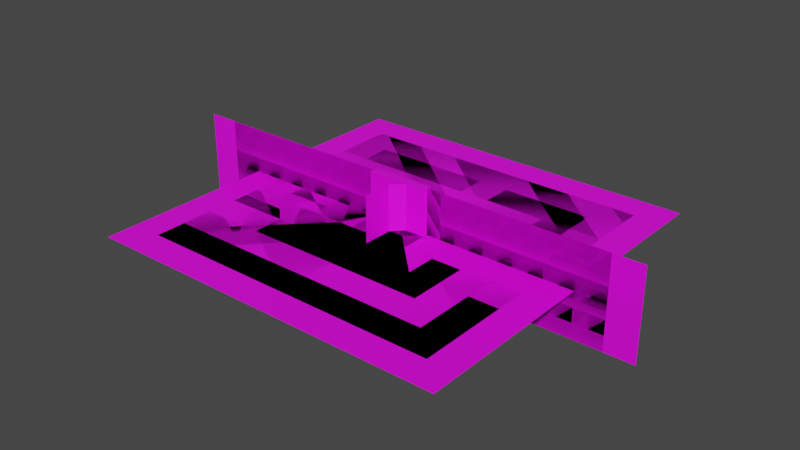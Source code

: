 # Source: MainMap.blend  (saved by Blender 3.6.13; exported with 4.5.12 LTS)
import bpy
from mathutils import Matrix  # noqa: F401  (used for matrix-valued properties, if any)

bpy.ops.wm.read_factory_settings(use_empty=True)
scene = bpy.context.scene
scene.name = 'Scene'

# ---- collections
col_collection = bpy.data.collections.new('Collection'); scene.collection.children.link(col_collection)
col_ceil = bpy.data.collections.new('Ceil'); col_collection.children.link(col_ceil)
col_floor = bpy.data.collections.new('Floor'); col_collection.children.link(col_floor)
col_wall1 = bpy.data.collections.new('Wall1'); col_collection.children.link(col_wall1)

# ---- images (referenced by path relative to the original .blend; pixels are not part of the script)
import os
ASSET_DIR = os.environ.get("B2B_ASSET_DIR", "")  # directory of the original .blend (textures are referenced by path, not embedded)
HERE = os.path.dirname(os.path.abspath(__file__))  # packed textures are extracted next to this script under _unpacked/

def load_image(name, relpath, width, height, colorspace="sRGB"):
    """Load a texture the original file referenced (path relative to the .blend, or extracted next to this script)."""
    p = next((c for c in (os.path.join(HERE, relpath), os.path.join(ASSET_DIR, relpath)) if relpath and os.path.exists(c)), "")
    if p:
        img = bpy.data.images.load(p, check_existing=True)
        img.name = name
    else:  # same state as the original file: an image datablock whose file is absent (Cycles renders it pink)
        img = bpy.data.images.new(name, width, height)
        img.source = "FILE"
        img.filepath = "//" + (relpath or name)
    img.colorspace_settings.name = colorspace
    return img
img_mainmap_dds = load_image('MainMap.dds', 'MainMap.dds', 1024, 1024, 'sRGB')
img_door_png = load_image('Door.png', 'Door.png', 1024, 1024, 'sRGB')

# ---- materials (node trees are filled in below, after node groups)
mat_map = bpy.data.materials.new('Map')
mat_map.alpha_threshold = 0.0
mat_map.use_transparent_shadow = False
mat_map.roughness = 0.5
mat_map.line_color = (0.0, 0.0, 0.0, 1.0)
mat_door = bpy.data.materials.new('Door')
mat_door.use_transparent_shadow = False

# ---- material node trees
mat_map.use_nodes = True; mat_map.node_tree.nodes.clear()
_N = mat_map.node_tree.nodes; _L = mat_map.node_tree.links
n0 = _N.new('ShaderNodeOutputMaterial'); n0.name = 'Material Output'; n0.location = (300, 300)
n1 = _N.new('ShaderNodeBsdfPrincipled'); n1.name = 'Principled BSDF'; n1.location = (10, 300)
n1.distribution = 'GGX'
n1.subsurface_method = 'RANDOM_WALK_SKIN'
n1.inputs[3].default_value = 1.45
n1.inputs[27].default_value = (0.0, 0.0, 0.0, 1.0)
n1.inputs[28].default_value = 1.0
n2 = _N.new('ShaderNodeTexImage'); n2.name = 'Image Texture'; n2.location = (-280, 280)
n2.image = img_mainmap_dds
_L.new(n1.outputs[0], n0.inputs[0])
_L.new(n2.outputs[0], n1.inputs[0])
n0.is_active_output = True
mat_door.use_nodes = True; mat_door.node_tree.nodes.clear()
_N = mat_door.node_tree.nodes; _L = mat_door.node_tree.links
n0 = _N.new('ShaderNodeBsdfPrincipled'); n0.name = 'Principled BSDF'; n0.location = (10, 300)
n0.distribution = 'GGX'
n0.subsurface_method = 'RANDOM_WALK_SKIN'
n0.inputs[3].default_value = 1.45
n0.inputs[27].default_value = (0.0, 0.0, 0.0, 1.0)
n0.inputs[28].default_value = 1.0
n1 = _N.new('ShaderNodeOutputMaterial'); n1.name = 'Material Output'; n1.location = (300, 300)
n2 = _N.new('ShaderNodeTexImage'); n2.name = 'Image Texture'; n2.location = (-280, 280)
n2.image = img_door_png
_L.new(n0.outputs[0], n1.inputs[0])
_L.new(n2.outputs[0], n0.inputs[0])
n1.is_active_output = True

# ---- world
world_world = bpy.data.worlds.new('World'); scene.world = world_world
world_world.use_nodes = True; world_world.node_tree.nodes.clear()
_N = world_world.node_tree.nodes; _L = world_world.node_tree.links
n0 = _N.new('ShaderNodeOutputWorld'); n0.name = 'World Output'; n0.location = (300, 300)
n1 = _N.new('ShaderNodeBackground'); n1.name = 'Background'; n1.location = (10, 300)
n1.inputs[0].default_value = (0.05088, 0.05088, 0.05088, 1.0)
_L.new(n1.outputs[0], n0.inputs[0])
n0.is_active_output = True
world_world.color = (0.05088, 0.05088, 0.05088)
world_world.use_sun_shadow = False
world_world.sun_shadow_jitter_overblur = 0.0

# ---- meshes
me_plane = bpy.data.meshes.new('Plane')
me_plane.from_pydata([(-2.0, -0.3, -3.0), (2.0, -0.3, -3.0), (-2.0, -0.3, 3.0), (2.0, -0.3, 3.0), (-2.0, -0.3, -1.0), (-2.0, -0.3, 1.0), (2.0, -0.3, -1.0), (2.0, -0.3, 1.0), (1.0, -0.136, -3.0), (1.0, -0.3, 3.0), (1.0, -0.136, -1.0), (1.0, -0.3, 1.0), (-1.0, -0.136, -3.0), (-2.0, 0.3, -3.0), (2.0, 0.3, -3.0), (-1.0, -0.3, 3.0), (1.493, -0.3, -3.0), (1.0, -0.3, -0.2203), (1.493, -0.3, -1.0), (-1.0, -0.136, -1.0), (-1.0, -0.3, 1.0), (0.7305, -0.136, -0.5709), (-2.0, 0.3, 3.0), (2.0, 0.3, 3.0), (-1.493, -0.3, -3.0), (-1.0, -0.3, -0.2203), (-1.493, -0.3, -1.0), (-0.7305, -0.136, -0.5709), (-2.0, 0.3, -1.0), (-2.0, 0.3, 1.0), (2.0, 0.3, -1.0), (2.0, 0.3, 1.0), (1.0, 0.136, -3.0), (1.0, 0.3, 3.0), (1.0, 0.136, -1.0), (1.0, 0.3, 1.0), (-1.0, 0.136, -3.0), (-1.0, 0.3, 3.0), (1.493, 0.3, -3.0), (1.0, 0.3, -0.2203), (1.493, 0.3, -1.0), (-1.0, 0.136, -1.0), (-1.0, 0.3, 1.0), (0.7305, 0.136, -0.5709), (0.0, -0.3, 3.0), (0.0, -0.136, -1.0), (0.0, -0.3, 1.0), (-1.493, 0.3, -3.0), (0.0, -0.3, -0.2203), (0.0, -0.136, -0.5709), (-1.0, 0.3, -0.2203), (-1.493, 0.3, -1.0), (-0.7305, 0.136, -0.5709), (0.0, 0.3, 3.0), (0.0, 0.136, -1.0), (0.0, 0.3, 1.0), (0.0, 0.3, -0.2203), (-2.0, 0.0, -3.0), (-1.0, -0.3, 1.937e-07), (1.0, -0.3, 1.937e-07), (0.0, 0.136, -0.5709), (0.0, -0.3, 1.788e-07), (-2.0, -0.3, 5.96e-08), (2.0, -0.3, 5.96e-08), (-1.0, 0.3, 1.937e-07), (1.0, 0.3, 1.937e-07), (0.0, 0.3, 1.788e-07), (-2.0, 0.3, 5.96e-08), (2.0, 0.3, 5.96e-08)], [(0, 57), (13, 57)], [(68, 30, 40, 39, 65), (8, 16, 18, 10), (26, 4, 0, 24), (49, 27, 19, 45), (11, 7, 3, 9), (10, 45, 54, 34), (12, 19, 26, 24), (48, 61, 58, 25), (20, 15, 2, 5), (9, 33, 53, 44), (48, 25, 27, 49), (11, 9, 44, 46), (17, 21, 10, 18), (20, 5, 62, 58), (18, 16, 1, 6), (25, 26, 19, 27), (16, 8, 12, 24), (32, 34, 40, 38), (55, 42, 37, 53), (56, 60, 52, 50), (39, 43, 60, 56), (7, 31, 23, 3), (15, 44, 53, 37), (31, 68, 65, 35), (43, 34, 54, 60), (65, 39, 56, 66), (42, 29, 22, 37), (3, 23, 33, 9), (7, 63, 68, 31), (7, 11, 59, 63), (17, 48, 49, 21), (42, 64, 67, 29), (46, 44, 15, 20), (0, 24, 12, 36, 47, 13), (21, 49, 45, 10), (39, 40, 34, 43), (60, 54, 41, 52), (45, 19, 41, 54), (11, 46, 61, 59), (8, 10, 34, 32), (64, 50, 51, 28, 67), (51, 47, 13, 28), (38, 47, 36, 32), (8, 32, 36, 12), (35, 55, 53, 33), (56, 50, 64, 66), (40, 30, 14, 38), (12, 36, 41, 19), (59, 61, 48, 17), (58, 62, 4, 26, 25), (35, 65, 66, 55), (62, 5, 29, 67), (58, 61, 46, 20), (63, 59, 17, 18, 6), (35, 33, 23, 31), (63, 6, 30, 68), (15, 37, 22, 2), (64, 42, 55, 66), (2, 22, 29, 5), (1, 14, 30, 6), (36, 47, 51, 41), (4, 28, 13, 0), (62, 67, 28, 4), (50, 52, 41, 51), (1, 14, 38, 32, 8, 16)])
_uv = me_plane.uv_layers.new(name='UVMap')
_uv.uv.foreach_set('vector', [0.999, 0.8761, 0.999, 0.7534, 0.9368, 0.7534, 0.8763, 0.8491, 0.8763, 0.8761, 0.6879, 0.5006, 0.6287, 0.5006, 0.6287, 0.7472, 0.6879, 0.7472, 0.6283, 0.7472, 0.5017, 0.7472, 0.5017, 0.5006, 0.6283, 0.5006, 0.7484, 0.5003, 0.7484, 0.6226, 0.6889, 0.6226, 0.6889, 0.5003, 0.8758, 0.7526, 0.9985, 0.7526, 0.9985, 0.9981, 0.8758, 0.9981, 0.8542, 0.7517, 0.8542, 0.7517, 0.8542, 0.7517, 0.8542, 0.7517, 0.6879, 0.5006, 0.6879, 0.7472, 0.6287, 0.7472, 0.6287, 0.5006, 0.999, 0.8491, 0.999, 0.8761, 0.8763, 0.8761, 0.8763, 0.8491, 0.8758, 0.7526, 0.8758, 0.9981, 0.753, 0.9981, 0.753, 0.7526, 0.8742, 0.9983, 0.8742, 0.9983, 0.8742, 0.9983, 0.8742, 0.9983, 0.6874, 0.748, 0.6874, 0.6188, 0.7482, 0.6188, 0.7482, 0.748, 0.8758, 0.7526, 0.8758, 0.9981, 0.753, 0.9981, 0.753, 0.7526, 0.6923, 0.745, 0.7453, 0.745, 0.7453, 0.622, 0.6923, 0.622, 0.8763, 0.9987, 0.7537, 0.9987, 0.7537, 0.8761, 0.8763, 0.8761, 0.6283, 0.7472, 0.6283, 0.5006, 0.5017, 0.5006, 0.5017, 0.7472, 0.6923, 0.745, 0.6923, 0.622, 0.7453, 0.622, 0.7453, 0.745, 0.5059, 0.5086, 0.5606, 0.5086, 0.5606, 0.7414, 0.5059, 0.7414, 0.6879, 0.5006, 0.6879, 0.7472, 0.6287, 0.7472, 0.6287, 0.5006, 0.9985, 0.7526, 0.8758, 0.7526, 0.8758, 0.9981, 0.9985, 0.9981, 0.6874, 0.748, 0.7482, 0.748, 0.7482, 0.6188, 0.6874, 0.6188, 0.6874, 0.748, 0.7482, 0.748, 0.7482, 0.6188, 0.6874, 0.6188, 0.7497, 0.7517, 0.7497, 0.7517, 0.7497, 0.9983, 0.7497, 0.9983, 0.8742, 0.9983, 0.8742, 0.9983, 0.8742, 0.9983, 0.8742, 0.9983, 0.999, 0.9987, 0.999, 0.8761, 0.8763, 0.8761, 0.8763, 0.9987, 0.7484, 0.5003, 0.6889, 0.5003, 0.6889, 0.6226, 0.7484, 0.6226, 0.8763, 0.8761, 0.8763, 0.8491, 0.7537, 0.8491, 0.7537, 0.8761, 0.8758, 0.7526, 0.753, 0.7526, 0.753, 0.9981, 0.8758, 0.9981, 0.7497, 0.9983, 0.7497, 0.9983, 0.8742, 0.9983, 0.8742, 0.9983, 0.7497, 0.9983, 0.7497, 0.875, 0.7497, 0.875, 0.7497, 0.9983, 0.999, 0.9987, 0.8763, 0.9987, 0.8763, 0.8761, 0.999, 0.8761, 0.6874, 0.748, 0.6874, 0.6188, 0.7482, 0.6188, 0.7482, 0.748, 0.8763, 0.9987, 0.8763, 0.8761, 0.7537, 0.8761, 0.7537, 0.9987, 0.9985, 0.7526, 0.9985, 0.9981, 0.8758, 0.9981, 0.8758, 0.7526, 0.8542, 0.7517, 0.8128, 0.7517, 0.8542, 0.7517, 0.8542, 0.7517, 0.8128, 0.7517, 0.8542, 0.7517, 0.7484, 0.5003, 0.7484, 0.6226, 0.6889, 0.6226, 0.6889, 0.5003, 0.6923, 0.745, 0.6923, 0.622, 0.7453, 0.622, 0.7453, 0.745, 0.7484, 0.5003, 0.6889, 0.5003, 0.6889, 0.6226, 0.7484, 0.6226, 0.8542, 0.7517, 0.8542, 0.7517, 0.8542, 0.7517, 0.8542, 0.7517, 0.8763, 0.9987, 0.7537, 0.9987, 0.7537, 0.8761, 0.8763, 0.8761, 0.8542, 0.7517, 0.8542, 0.7517, 0.8542, 0.7517, 0.8542, 0.7517, 0.8763, 0.8761, 0.8763, 0.8491, 0.8158, 0.7534, 0.7537, 0.7534, 0.7537, 0.8761, 0.6283, 0.7472, 0.6283, 0.5006, 0.5017, 0.5006, 0.5017, 0.7472, 0.5059, 0.5086, 0.5059, 0.7414, 0.5606, 0.7414, 0.5606, 0.5086, 0.5606, 0.5086, 0.5606, 0.5086, 0.5606, 0.7414, 0.5606, 0.7414, 0.8758, 0.7526, 0.753, 0.7526, 0.753, 0.9981, 0.8758, 0.9981, 0.999, 0.8491, 0.8763, 0.8491, 0.8763, 0.8761, 0.999, 0.8761, 0.6283, 0.7472, 0.5017, 0.7472, 0.5017, 0.5006, 0.6283, 0.5006, 0.8542, 0.7517, 0.8542, 0.7517, 0.8542, 0.7517, 0.8542, 0.7517, 0.8763, 0.8761, 0.7537, 0.8761, 0.7537, 0.8491, 0.8763, 0.8491, 0.8763, 0.8761, 0.7537, 0.8761, 0.7537, 0.7534, 0.8158, 0.7534, 0.8763, 0.8491, 0.8763, 0.9987, 0.8763, 0.8761, 0.7537, 0.8761, 0.7537, 0.9987, 0.7497, 0.875, 0.7497, 0.9983, 0.7497, 0.9983, 0.7497, 0.875, 0.8763, 0.8761, 0.999, 0.8761, 0.999, 0.9987, 0.8763, 0.9987, 0.999, 0.8761, 0.8763, 0.8761, 0.8763, 0.8491, 0.9368, 0.7534, 0.999, 0.7534, 0.8758, 0.7526, 0.8758, 0.9981, 0.9985, 0.9981, 0.9985, 0.7526, 0.7497, 0.875, 0.7497, 0.7517, 0.7497, 0.7517, 0.7497, 0.875, 0.8742, 0.9983, 0.8742, 0.9983, 0.7497, 0.9983, 0.7497, 0.9983, 0.8763, 0.8761, 0.8763, 0.9987, 0.999, 0.9987, 0.999, 0.8761, 0.7497, 0.9983, 0.7497, 0.9983, 0.7497, 0.7517, 0.7497, 0.7517, 0.7497, 0.7517, 0.7497, 0.7517, 0.7497, 0.7517, 0.7497, 0.7517, 0.6879, 0.5006, 0.6287, 0.5006, 0.6287, 0.7472, 0.6879, 0.7472, 0.7497, 0.7517, 0.7497, 0.7517, 0.7497, 0.7517, 0.7497, 0.7517, 0.7497, 0.875, 0.7497, 0.875, 0.7497, 0.7517, 0.7497, 0.7517, 0.6923, 0.745, 0.7453, 0.745, 0.7453, 0.622, 0.6923, 0.622, 0.8542, 0.7517, 0.8542, 0.7517, 0.8128, 0.7517, 0.8542, 0.7517, 0.8542, 0.7517, 0.8128, 0.7517])
me_plane.materials.append(mat_map)
me_plane.use_mirror_x = True
me_plane.update()
me_plane_001 = bpy.data.meshes.new('Plane.001')
me_plane_001.from_pydata([(0.0, -3.0, -3.0), (3.0, 1.311e-07, -3.0), (0.0, -3.0, 3.0), (3.0, -1.311e-07, 3.0), (1.009, 1.311e-07, -3.0), (0.0, -1.009, -3.0), (0.0, -1.009, 3.0), (1.009, -1.311e-07, 3.0), (0.0, -3.0, 1.0), (0.0, -3.0, -1.0), (3.0, 4.371e-08, -1.0), (3.0, -4.371e-08, 1.0), (1.009, 4.371e-08, -1.0), (1.009, -4.371e-08, 1.0), (0.0, -1.009, 1.0), (0.0, -1.009, -1.0)], [], [(8, 14, 6, 2), (13, 7, 6, 14), (13, 11, 3, 7), (4, 1, 10, 12), (12, 10, 11, 13), (4, 12, 15, 5), (12, 13, 14, 15), (0, 5, 15, 9), (9, 15, 14, 8)])
_uv = me_plane_001.uv_layers.new(name='UVMap')
_uv.uv.foreach_set('vector', [0.5023, 0.752, 0.7468, 0.752, 0.7468, 0.9977, 0.5023, 0.9977, 0.9968, 0.7546, 0.9968, 0.9977, 0.7515, 0.9977, 0.7515, 0.7546, 0.5023, 0.752, 0.7468, 0.752, 0.7468, 0.9977, 0.5023, 0.9977, 0.5023, 0.752, 0.7468, 0.752, 0.7468, 0.9977, 0.5023, 0.9977, 0.5023, 0.752, 0.7468, 0.752, 0.7468, 0.9977, 0.5023, 0.9977, 0.9968, 0.7546, 0.9968, 0.9977, 0.7515, 0.9977, 0.7515, 0.7546, 0.9968, 0.7546, 0.9968, 0.9977, 0.7515, 0.9977, 0.7515, 0.7546, 0.5023, 0.752, 0.7468, 0.752, 0.7468, 0.9977, 0.5023, 0.9977, 0.5023, 0.752, 0.7468, 0.752, 0.7468, 0.9977, 0.5023, 0.9977])
me_plane_001.materials.append(mat_map)
me_plane_001.update()
me_cube_001 = bpy.data.meshes.new('Cube.001')
me_cube_001.from_pydata([(1.0, -0.1258, -1.0), (1.0, -0.1258, 1.0), (1.0, 0.1258, -1.0), (1.0, 0.1258, 1.0), (0.0, 0.1258, -1.0), (0.0, 0.1258, 1.0), (0.0, -0.1258, -1.0), (0.0, -0.1258, 1.0)], [], [(7, 5, 4, 6), (4, 5, 3, 2), (2, 3, 1, 0), (4, 2, 0, 6), (3, 5, 7, 1), (0, 1, 7, 6)])
_uv = me_cube_001.uv_layers.new(name='UVMap')
_uv.uv.foreach_set('vector', [0.5042, 0.998, 0.5589, 0.998, 0.5589, 0.5062, 0.5042, 0.5062, 0.2535, 0.5062, 0.2535, 0.998, 0.004503, 0.998, 0.004503, 0.5062, 0.5021, 0.998, 0.5042, 0.5062, 0.5589, 0.5062, 0.5589, 0.998, 0.5589, 0.5062, 0.5589, 0.998, 0.5042, 0.998, 0.5021, 0.5062, 0.5589, 0.998, 0.5589, 0.5062, 0.5042, 0.5062, 0.5042, 0.998, 0.5021, 0.5062, 0.5021, 0.998, 0.2516, 0.998, 0.2516, 0.5062])
me_cube_001.materials.append(mat_door)
me_cube_001.update()
me_cube_002 = bpy.data.meshes.new('Cube.002')
me_cube_002.from_pydata([(-1.0, -0.1258, -1.0), (-1.0, -0.1258, 1.0), (-1.0, 0.1258, -1.0), (-1.0, 0.1258, 1.0), (0.0, 0.1258, -1.0), (0.0, 0.1258, 1.0), (0.0, -0.1258, -1.0), (0.0, -0.1258, 1.0)], [], [(0, 1, 3, 2), (6, 7, 1, 0), (5, 3, 1, 7), (7, 6, 4, 5), (2, 4, 6, 0), (2, 3, 5, 4)])
_uv = me_cube_002.uv_layers.new(name='UVMap')
_uv.uv.foreach_set('vector', [0.5021, 0.998, 0.5042, 0.5062, 0.5589, 0.5062, 0.5589, 0.998, 0.2531, 0.5062, 0.2531, 0.998, 0.004085, 0.998, 0.004085, 0.5062, 0.5589, 0.5062, 0.5589, 0.998, 0.5042, 0.998, 0.5042, 0.5062, 0.5042, 0.998, 0.5042, 0.5062, 0.5589, 0.5062, 0.5589, 0.998, 0.5589, 0.998, 0.5589, 0.5062, 0.5042, 0.5062, 0.5042, 0.998, 0.5041, 0.5062, 0.5041, 0.998, 0.2504, 0.998, 0.2504, 0.5062])
me_cube_002.materials.append(mat_door)
me_cube_002.update()
me_plane_003 = bpy.data.meshes.new('Plane.003')
me_plane_003.from_pydata([(-2.0, 2.0, 6.517e-07), (2.0, 2.0, 6.517e-07), (-2.0, -2.0, -6.517e-07), (2.0, -2.0, -6.517e-07)], [], [(0, 1, 3, 2)])
_uv = me_plane_003.uv_layers.new(name='UVMap')
_uv.uv.foreach_set('vector', [0.7534, 0.7534, 1.0, 0.7534, 1.0, 1.0, 0.7534, 1.0])
me_plane_003.materials.append(mat_map)
me_plane_003.update()
me_plane_005 = bpy.data.meshes.new('Plane.005')
me_plane_005.from_pydata([(-10.0, 10.0, 3.258e-06), (10.0, 10.0, 3.258e-06), (-10.0, -10.0, -3.258e-06), (10.0, -10.0, -3.258e-06), (-10.0, -6.0, -1.955e-06), (-10.0, -2.0, -6.517e-07), (-10.0, 2.0, 6.517e-07), (-10.0, 6.0, 1.955e-06), (10.0, 6.0, 1.955e-06), (10.0, 2.0, 6.517e-07), (10.0, -2.0, -6.517e-07), (10.0, -6.0, -1.955e-06), (-6.0, 10.0, 3.258e-06), (-2.0, 10.0, 3.258e-06), (2.0, 10.0, 3.258e-06), (6.0, 10.0, 3.258e-06), (6.0, -10.0, -3.258e-06), (2.0, -10.0, -3.258e-06), (-2.0, -10.0, -3.258e-06), (-6.0, -10.0, -3.258e-06), (6.0, 6.0, 1.955e-06), (2.0, 6.0, 1.955e-06), (-2.0, 6.0, 1.955e-06), (-6.0, 6.0, 1.955e-06), (6.0, 2.0, 6.517e-07), (2.0, 2.0, 6.517e-07), (-2.0, 2.0, 6.517e-07), (-6.0, 2.0, 6.517e-07), (6.0, -2.0, -6.517e-07), (2.0, -2.0, -6.517e-07), (-2.0, -2.0, -6.517e-07), (-6.0, -2.0, -6.517e-07), (6.0, -6.0, -1.955e-06), (2.0, -6.0, -1.955e-06), (-2.0, -6.0, -1.955e-06), (-6.0, -6.0, -1.955e-06)], [], [(32, 11, 3, 16), (15, 1, 8, 20), (20, 8, 9, 24), (24, 9, 10, 28), (28, 10, 11, 32), (5, 31, 35, 4), (31, 30, 34, 35), (30, 29, 33, 34), (29, 28, 32, 33), (6, 27, 31, 5), (27, 26, 30, 31), (26, 25, 29, 30), (25, 24, 28, 29), (7, 23, 27, 6), (23, 22, 26, 27), (22, 21, 25, 26), (21, 20, 24, 25), (0, 12, 23, 7), (12, 13, 22, 23), (13, 14, 21, 22), (14, 15, 20, 21), (4, 35, 19, 2), (35, 34, 18, 19), (34, 33, 17, 18), (33, 32, 16, 17)])
_uv = me_plane_005.uv_layers.new(name='UVMap')
_uv.uv.foreach_set('vector', [0.7572, 0.7572, 0.9962, 0.7572, 0.9962, 0.9962, 0.7572, 0.9962, 0.7572, 0.7572, 0.9962, 0.7572, 0.9962, 0.9962, 0.7572, 0.9962, 0.7572, 0.7572, 0.9962, 0.7572, 0.9962, 0.9962, 0.7572, 0.9962, 0.7572, 0.7572, 0.9962, 0.7572, 0.9962, 0.9962, 0.7572, 0.9962, 0.7572, 0.7572, 0.9962, 0.7572, 0.9962, 0.9962, 0.7572, 0.9962, 0.7572, 0.7572, 0.9962, 0.7572, 0.9962, 0.9962, 0.7572, 0.9962, 0.7572, 0.7572, 0.9962, 0.7572, 0.9962, 0.9962, 0.7572, 0.9962, 0.7572, 0.7572, 0.9962, 0.7572, 0.9962, 0.9962, 0.7572, 0.9962, 0.7572, 0.7572, 0.9962, 0.7572, 0.9962, 0.9962, 0.7572, 0.9962, 0.7572, 0.7572, 0.9962, 0.7572, 0.9962, 0.9962, 0.7572, 0.9962, 0.7572, 0.7572, 0.9962, 0.7572, 0.9962, 0.9962, 0.7572, 0.9962, 0.7572, 0.7572, 0.9962, 0.7572, 0.9962, 0.9962, 0.7572, 0.9962, 0.7572, 0.7572, 0.9962, 0.7572, 0.9962, 0.9962, 0.7572, 0.9962, 0.7572, 0.7572, 0.9962, 0.7572, 0.9962, 0.9962, 0.7572, 0.9962, 0.7572, 0.7572, 0.9962, 0.7572, 0.9962, 0.9962, 0.7572, 0.9962, 0.7572, 0.7572, 0.9962, 0.7572, 0.9962, 0.9962, 0.7572, 0.9962, 0.7572, 0.7572, 0.9962, 0.7572, 0.9962, 0.9962, 0.7572, 0.9962, 0.7572, 0.7572, 0.9962, 0.7572, 0.9962, 0.9962, 0.7572, 0.9962, 0.7572, 0.7572, 0.9962, 0.7572, 0.9962, 0.9962, 0.7572, 0.9962, 0.7572, 0.7572, 0.9962, 0.7572, 0.9962, 0.9962, 0.7572, 0.9962, 0.7572, 0.7572, 0.9962, 0.7572, 0.9962, 0.9962, 0.7572, 0.9962, 0.7572, 0.7572, 0.9962, 0.7572, 0.9962, 0.9962, 0.7572, 0.9962, 0.7572, 0.7572, 0.9962, 0.7572, 0.9962, 0.9962, 0.7572, 0.9962, 0.7572, 0.7572, 0.9962, 0.7572, 0.9962, 0.9962, 0.7572, 0.9962, 0.7572, 0.7572, 0.9962, 0.7572, 0.9962, 0.9962, 0.7572, 0.9962])
me_plane_005.materials.append(mat_map)
me_plane_005.update()
me_plane_018 = bpy.data.meshes.new('Plane.018')
me_plane_018.from_pydata([(-4.0, 0.0, -6.517e-07), (-4.0, -4.0, -6.517e-07), (-4.0, 4.0, 6.517e-07), (0.0, -4.0, -6.517e-07), (4.0, -4.0, -6.517e-07), (0.0, 4.0, 6.517e-07), (4.0, 4.0, 6.517e-07), (0.0, 0.0, -6.517e-07), (4.0, 0.0, -6.517e-07)], [], [(0, 7, 3, 1), (7, 8, 4, 3), (2, 5, 7, 0), (5, 6, 8, 7)])
_uv = me_plane_018.uv_layers.new(name='UVMap')
_uv.uv.foreach_set('vector', [0.7534, 0.7534, 1.0, 0.7534, 1.0, 1.0, 0.7534, 1.0, 0.7534, 0.7534, 1.0, 0.7534, 1.0, 1.0, 0.7534, 1.0, 0.7534, 0.7534, 1.0, 0.7534, 1.0, 1.0, 0.7534, 1.0, 0.7534, 0.7534, 1.0, 0.7534, 1.0, 1.0, 0.7534, 1.0])
me_plane_018.materials.append(mat_map)
me_plane_018.update()
me_plane_019 = bpy.data.meshes.new('Plane.019')
me_plane_019.from_pydata([(-6.0, -2.0, -6.517e-07), (-6.0, -6.0, -6.517e-07), (-2.0, -6.0, -6.517e-07), (-2.0, -2.0, -6.517e-07), (2.0, -6.0, -6.517e-07), (6.0, -6.0, -6.517e-07), (6.0, 2.0, 6.517e-07), (2.0, -2.0, -6.517e-07), (6.0, -2.0, -6.517e-07), (-6.0, 2.0, -6.517e-07), (-6.0, 6.0, 6.517e-07), (-2.0, 6.0, 6.517e-07), (-2.0, 2.0, -6.517e-07), (2.0, 6.0, 6.517e-07), (6.0, 6.0, 6.517e-07), (2.0, 2.0, -6.517e-07)], [], [(0, 3, 2, 1), (3, 7, 4, 2), (9, 12, 3, 0), (12, 15, 7, 3), (7, 8, 5, 4), (15, 6, 8, 7), (10, 11, 12, 9), (11, 13, 15, 12), (13, 14, 6, 15)])
_uv = me_plane_019.uv_layers.new(name='UVMap')
_uv.uv.foreach_set('vector', [0.7534, 0.7534, 1.0, 0.7534, 1.0, 1.0, 0.7534, 1.0, 0.7534, 0.7534, 1.0, 0.7534, 1.0, 1.0, 0.7534, 1.0, 0.7534, 0.7534, 1.0, 0.7534, 1.0, 1.0, 0.7534, 1.0, 0.7534, 0.7534, 1.0, 0.7534, 1.0, 1.0, 0.7534, 1.0, 0.7534, 0.7534, 1.0, 0.7534, 1.0, 1.0, 0.7534, 1.0, 0.7534, 0.7534, 1.0, 0.7534, 1.0, 1.0, 0.7534, 1.0, 0.7534, 0.7534, 1.0, 0.7534, 1.0, 1.0, 0.7534, 1.0, 0.7534, 0.7534, 1.0, 0.7534, 1.0, 1.0, 0.7534, 1.0, 0.7534, 0.7534, 1.0, 0.7534, 1.0, 1.0, 0.7534, 1.0])
me_plane_019.materials.append(mat_map)
me_plane_019.update()
me_plane_020 = bpy.data.meshes.new('Plane.020')
me_plane_020.from_pydata([(-8.0, -4.0, -6.517e-07), (-8.0, -8.0, -6.517e-07), (-4.0, -8.0, -6.517e-07), (-4.0, -4.0, -6.517e-07), (0.0, -8.0, -6.517e-07), (4.0, 0.0, 6.517e-07), (0.0, -4.0, -6.517e-07), (-8.0, 0.0, -6.517e-07), (-4.0, 0.0, -6.517e-07), (0.0, 0.0, -6.517e-07), (4.0, -8.0, -6.517e-07), (8.0, -8.0, -6.517e-07), (8.0, 0.0, 6.517e-07), (4.0, -4.0, -6.517e-07), (8.0, -4.0, -6.517e-07), (4.0, 4.0, 6.517e-07), (-8.0, 4.0, -6.517e-07), (-8.0, 8.0, 6.517e-07), (-4.0, 8.0, 6.517e-07), (-4.0, 4.0, -6.517e-07), (0.0, 8.0, 6.517e-07), (4.0, 8.0, 6.517e-07), (0.0, 4.0, -6.517e-07), (8.0, 4.0, 6.517e-07), (8.0, 8.0, 6.517e-07)], [], [(0, 3, 2, 1), (3, 6, 4, 2), (7, 8, 3, 0), (8, 9, 6, 3), (6, 13, 10, 4), (9, 5, 13, 6), (16, 19, 8, 7), (19, 22, 9, 8), (22, 15, 5, 9), (13, 14, 11, 10), (5, 12, 14, 13), (15, 23, 12, 5), (17, 18, 19, 16), (18, 20, 22, 19), (20, 21, 15, 22), (21, 24, 23, 15)])
_uv = me_plane_020.uv_layers.new(name='UVMap')
_uv.uv.foreach_set('vector', [0.7534, 0.7534, 1.0, 0.7534, 1.0, 1.0, 0.7534, 1.0, 0.7534, 0.7534, 1.0, 0.7534, 1.0, 1.0, 0.7534, 1.0, 0.7534, 0.7534, 1.0, 0.7534, 1.0, 1.0, 0.7534, 1.0, 0.7534, 0.7534, 1.0, 0.7534, 1.0, 1.0, 0.7534, 1.0, 0.7534, 0.7534, 1.0, 0.7534, 1.0, 1.0, 0.7534, 1.0, 0.7534, 0.7534, 1.0, 0.7534, 1.0, 1.0, 0.7534, 1.0, 0.7534, 0.7534, 1.0, 0.7534, 1.0, 1.0, 0.7534, 1.0, 0.7534, 0.7534, 1.0, 0.7534, 1.0, 1.0, 0.7534, 1.0, 0.7534, 0.7534, 1.0, 0.7534, 1.0, 1.0, 0.7534, 1.0, 0.7534, 0.7534, 1.0, 0.7534, 1.0, 1.0, 0.7534, 1.0, 0.7534, 0.7534, 1.0, 0.7534, 1.0, 1.0, 0.7534, 1.0, 0.7534, 0.7534, 1.0, 0.7534, 1.0, 1.0, 0.7534, 1.0, 0.7534, 0.7534, 1.0, 0.7534, 1.0, 1.0, 0.7534, 1.0, 0.7534, 0.7534, 1.0, 0.7534, 1.0, 1.0, 0.7534, 1.0, 0.7534, 0.7534, 1.0, 0.7534, 1.0, 1.0, 0.7534, 1.0, 0.7534, 0.7534, 1.0, 0.7534, 1.0, 1.0, 0.7534, 1.0])
me_plane_020.materials.append(mat_map)
me_plane_020.update()
me_plane_004 = bpy.data.meshes.new('Plane.004')
me_plane_004.from_pydata([(-2.0, -2.0, -1.303e-06), (2.0, -2.0, -1.303e-06), (-2.0, 2.0, 1.303e-06), (2.0, 2.0, 1.303e-06)], [], [(0, 1, 3, 2)])
_uv = me_plane_004.uv_layers.new(name='UVMap')
_uv.uv.foreach_set('vector', [0.5061, 0.001626, 0.7527, 0.001626, 0.7527, 0.2482, 0.5061, 0.2482])
me_plane_004.materials.append(mat_map)
me_plane_004.update()
me_plane_013 = bpy.data.meshes.new('Plane.013')
me_plane_013.from_pydata([(-4.0, -4.0, -1.303e-06), (0.0, -4.0, -1.303e-06), (4.0, -4.0, -1.303e-06), (4.0, 0.0, -1.303e-06), (0.0, 4.0, 1.303e-06), (4.0, 4.0, 1.303e-06), (-4.0, 0.0, -1.303e-06), (0.0, 0.0, -1.303e-06), (-4.0, 4.0, 1.303e-06)], [], [(0, 1, 7, 6), (1, 2, 3, 7), (7, 3, 5, 4), (6, 7, 4, 8)])
_uv = me_plane_013.uv_layers.new(name='UVMap')
_uv.uv.foreach_set('vector', [0.5061, 0.001626, 0.7527, 0.001626, 0.7527, 0.2482, 0.5061, 0.2482, 0.5061, 0.001626, 0.7527, 0.001626, 0.7527, 0.2482, 0.5061, 0.2482, 0.5061, 0.001626, 0.7527, 0.001626, 0.7527, 0.2482, 0.5061, 0.2482, 0.5061, 0.001626, 0.7527, 0.001626, 0.7527, 0.2482, 0.5061, 0.2482])
me_plane_013.materials.append(mat_map)
me_plane_013.update()
me_plane_014 = bpy.data.meshes.new('Plane.014')
me_plane_014.from_pydata([(-6.0, -6.0, -1.303e-06), (-2.0, -6.0, -1.303e-06), (-6.0, -2.0, -1.303e-06), (-2.0, -2.0, -1.303e-06), (2.0, -6.0, -1.303e-06), (6.0, -6.0, -1.303e-06), (6.0, -2.0, -1.303e-06), (2.0, -2.0, -1.303e-06), (6.0, 2.0, -1.303e-06), (2.0, 2.0, -1.303e-06), (6.0, 6.0, -1.303e-06), (2.0, 6.0, -1.303e-06), (-2.0, 6.0, -1.303e-06), (-6.0, 2.0, -1.303e-06), (-2.0, 2.0, -1.303e-06), (-6.0, 6.0, -1.303e-06)], [], [(0, 1, 3, 2), (1, 4, 7, 3), (3, 7, 9, 14), (2, 3, 14, 13), (4, 5, 6, 7), (7, 6, 8, 9), (9, 8, 10, 11), (14, 9, 11, 12), (13, 14, 12, 15)])
_uv = me_plane_014.uv_layers.new(name='UVMap')
_uv.uv.foreach_set('vector', [0.5061, 0.001626, 0.7527, 0.001626, 0.7527, 0.2482, 0.5061, 0.2482, 0.5061, 0.001626, 0.7527, 0.001626, 0.7527, 0.2482, 0.5061, 0.2482, 0.5061, 0.001626, 0.7527, 0.001626, 0.7527, 0.2482, 0.5061, 0.2482, 0.5061, 0.001626, 0.7527, 0.001626, 0.7527, 0.2482, 0.5061, 0.2482, 0.5061, 0.001626, 0.7527, 0.001626, 0.7527, 0.2482, 0.5061, 0.2482, 0.5061, 0.001626, 0.7527, 0.001626, 0.7527, 0.2482, 0.5061, 0.2482, 0.5061, 0.001626, 0.7527, 0.001626, 0.7527, 0.2482, 0.5061, 0.2482, 0.5061, 0.001626, 0.7527, 0.001626, 0.7527, 0.2482, 0.5061, 0.2482, 0.5061, 0.001626, 0.7527, 0.001626, 0.7527, 0.2482, 0.5061, 0.2482])
me_plane_014.materials.append(mat_map)
me_plane_014.update()
me_plane_015 = bpy.data.meshes.new('Plane.015')
me_plane_015.from_pydata([(-8.0, -8.0, -1.303e-06), (-4.0, -8.0, -1.303e-06), (0.0, -8.0, -1.303e-06), (0.0, -4.0, -1.303e-06), (-4.0, 0.0, 1.303e-06), (-8.0, -4.0, -1.303e-06), (-4.0, -4.0, -1.303e-06), (-8.0, 0.0, 1.303e-06), (4.0, -8.0, -1.303e-06), (8.0, -8.0, -1.303e-06), (8.0, -4.0, -1.303e-06), (4.0, -4.0, -1.303e-06), (4.0, 0.0, -1.303e-06), (8.0, 0.0, -1.303e-06), (8.0, 4.0, -1.303e-06), (4.0, 8.0, 1.303e-06), (8.0, 8.0, 1.303e-06), (0.0, 4.0, -1.303e-06), (4.0, 4.0, -1.303e-06), (0.0, 8.0, 1.303e-06), (0.0, 0.0, -1.303e-06), (-4.0, 8.0, 1.303e-06), (-8.0, 4.0, -1.303e-06), (-4.0, 4.0, -1.303e-06), (-8.0, 8.0, 1.303e-06)], [], [(0, 1, 6, 5), (1, 2, 3, 6), (6, 3, 20, 4), (5, 6, 4, 7), (2, 8, 11, 3), (8, 9, 10, 11), (11, 10, 13, 12), (3, 11, 12, 20), (20, 12, 18, 17), (12, 13, 14, 18), (18, 14, 16, 15), (17, 18, 15, 19), (7, 4, 23, 22), (4, 20, 17, 23), (23, 17, 19, 21), (22, 23, 21, 24)])
_uv = me_plane_015.uv_layers.new(name='UVMap')
_uv.uv.foreach_set('vector', [0.5061, 0.001626, 0.7527, 0.001626, 0.7527, 0.2482, 0.5061, 0.2482, 0.5061, 0.001626, 0.7527, 0.001626, 0.7527, 0.2482, 0.5061, 0.2482, 0.5061, 0.001626, 0.7527, 0.001626, 0.7527, 0.2482, 0.5061, 0.2482, 0.5061, 0.001626, 0.7527, 0.001626, 0.7527, 0.2482, 0.5061, 0.2482, 0.5061, 0.001626, 0.7527, 0.001626, 0.7527, 0.2482, 0.5061, 0.2482, 0.5061, 0.001626, 0.7527, 0.001626, 0.7527, 0.2482, 0.5061, 0.2482, 0.5061, 0.001626, 0.7527, 0.001626, 0.7527, 0.2482, 0.5061, 0.2482, 0.5061, 0.001626, 0.7527, 0.001626, 0.7527, 0.2482, 0.5061, 0.2482, 0.5061, 0.001626, 0.7527, 0.001626, 0.7527, 0.2482, 0.5061, 0.2482, 0.5061, 0.001626, 0.7527, 0.001626, 0.7527, 0.2482, 0.5061, 0.2482, 0.5061, 0.001626, 0.7527, 0.001626, 0.7527, 0.2482, 0.5061, 0.2482, 0.5061, 0.001626, 0.7527, 0.001626, 0.7527, 0.2482, 0.5061, 0.2482, 0.5061, 0.001626, 0.7527, 0.001626, 0.7527, 0.2482, 0.5061, 0.2482, 0.5061, 0.001626, 0.7527, 0.001626, 0.7527, 0.2482, 0.5061, 0.2482, 0.5061, 0.001626, 0.7527, 0.001626, 0.7527, 0.2482, 0.5061, 0.2482, 0.5061, 0.001626, 0.7527, 0.001626, 0.7527, 0.2482, 0.5061, 0.2482])
me_plane_015.materials.append(mat_map)
me_plane_015.update()
me_plane_016 = bpy.data.meshes.new('Plane.016')
me_plane_016.from_pydata([(-10.0, -10.0, -1.303e-06), (-6.0, -10.0, -1.303e-06), (-2.0, -10.0, -1.303e-06), (-2.0, -6.0, -1.303e-06), (-6.0, -2.0, 1.303e-06), (-10.0, -6.0, -1.303e-06), (-6.0, -6.0, -1.303e-06), (-10.0, -2.0, 1.303e-06), (2.0, -10.0, -1.303e-06), (6.0, -10.0, -1.303e-06), (6.0, -6.0, -1.303e-06), (2.0, -6.0, -1.303e-06), (2.0, -2.0, -1.303e-06), (2.0, 6.0, -1.303e-06), (6.0, 2.0, -1.303e-06), (-2.0, 2.0, -1.303e-06), (2.0, 2.0, -1.303e-06), (-2.0, -2.0, -1.303e-06), (-10.0, 2.0, -1.303e-06), (-6.0, 2.0, -1.303e-06), (-2.0, 6.0, -1.303e-06), (10.0, -10.0, -1.303e-06), (10.0, -6.0, -1.303e-06), (6.0, 10.0, 1.303e-06), (6.0, -2.0, -1.303e-06), (10.0, -2.0, -1.303e-06), (10.0, 2.0, -1.303e-06), (2.0, 10.0, 1.303e-06), (6.0, 6.0, -1.303e-06), (-2.0, 10.0, 1.303e-06), (-6.0, 10.0, 1.303e-06), (-10.0, 6.0, -1.303e-06), (-6.0, 6.0, -1.303e-06), (-10.0, 10.0, 1.303e-06), (10.0, 6.0, -1.303e-06), (10.0, 10.0, 1.303e-06)], [], [(0, 1, 6, 5), (1, 2, 3, 6), (6, 3, 17, 4), (5, 6, 4, 7), (2, 8, 11, 3), (8, 9, 10, 11), (11, 10, 24, 12), (3, 11, 12, 17), (17, 12, 16, 15), (12, 24, 14, 16), (16, 14, 28, 13), (15, 16, 13, 20), (7, 4, 19, 18), (4, 17, 15, 19), (19, 15, 20, 32), (18, 19, 32, 31), (9, 21, 22, 10), (10, 22, 25, 24), (24, 25, 26, 14), (14, 26, 34, 28), (13, 28, 23, 27), (20, 13, 27, 29), (32, 20, 29, 30), (31, 32, 30, 33), (28, 34, 35, 23)])
_uv = me_plane_016.uv_layers.new(name='UVMap')
_uv.uv.foreach_set('vector', [0.5061, 0.001626, 0.7527, 0.001626, 0.7527, 0.2482, 0.5061, 0.2482, 0.5061, 0.001626, 0.7527, 0.001626, 0.7527, 0.2482, 0.5061, 0.2482, 0.5061, 0.001626, 0.7527, 0.001626, 0.7527, 0.2482, 0.5061, 0.2482, 0.5061, 0.001626, 0.7527, 0.001626, 0.7527, 0.2482, 0.5061, 0.2482, 0.5061, 0.001626, 0.7527, 0.001626, 0.7527, 0.2482, 0.5061, 0.2482, 0.5061, 0.001626, 0.7527, 0.001626, 0.7527, 0.2482, 0.5061, 0.2482, 0.5061, 0.001626, 0.7527, 0.001626, 0.7527, 0.2482, 0.5061, 0.2482, 0.5061, 0.001626, 0.7527, 0.001626, 0.7527, 0.2482, 0.5061, 0.2482, 0.5061, 0.001626, 0.7527, 0.001626, 0.7527, 0.2482, 0.5061, 0.2482, 0.5061, 0.001626, 0.7527, 0.001626, 0.7527, 0.2482, 0.5061, 0.2482, 0.5061, 0.001626, 0.7527, 0.001626, 0.7527, 0.2482, 0.5061, 0.2482, 0.5061, 0.001626, 0.7527, 0.001626, 0.7527, 0.2482, 0.5061, 0.2482, 0.5061, 0.001626, 0.7527, 0.001626, 0.7527, 0.2482, 0.5061, 0.2482, 0.5061, 0.001626, 0.7527, 0.001626, 0.7527, 0.2482, 0.5061, 0.2482, 0.5061, 0.001626, 0.7527, 0.001626, 0.7527, 0.2482, 0.5061, 0.2482, 0.5061, 0.001626, 0.7527, 0.001626, 0.7527, 0.2482, 0.5061, 0.2482, 0.5061, 0.001626, 0.7527, 0.001626, 0.7527, 0.2482, 0.5061, 0.2482, 0.5061, 0.001626, 0.7527, 0.001626, 0.7527, 0.2482, 0.5061, 0.2482, 0.5061, 0.001626, 0.7527, 0.001626, 0.7527, 0.2482, 0.5061, 0.2482, 0.5061, 0.001626, 0.7527, 0.001626, 0.7527, 0.2482, 0.5061, 0.2482, 0.5061, 0.001626, 0.7527, 0.001626, 0.7527, 0.2482, 0.5061, 0.2482, 0.5061, 0.001626, 0.7527, 0.001626, 0.7527, 0.2482, 0.5061, 0.2482, 0.5061, 0.001626, 0.7527, 0.001626, 0.7527, 0.2482, 0.5061, 0.2482, 0.5061, 0.001626, 0.7527, 0.001626, 0.7527, 0.2482, 0.5061, 0.2482, 0.5061, 0.001626, 0.7527, 0.001626, 0.7527, 0.2482, 0.5061, 0.2482])
me_plane_016.materials.append(mat_map)
me_plane_016.update()
me_plane_017 = bpy.data.meshes.new('Plane.017')
me_plane_017.from_pydata([(-12.0, -12.0, -1.303e-06), (-8.0, -12.0, -1.303e-06), (-4.0, -12.0, -1.303e-06), (-4.0, -8.0, -1.303e-06), (-8.0, -4.0, 1.303e-06), (-12.0, -8.0, -1.303e-06), (-8.0, -8.0, -1.303e-06), (-12.0, -4.0, 1.303e-06), (0.0, -12.0, -1.303e-06), (4.0, -12.0, -1.303e-06), (4.0, -8.0, -1.303e-06), (0.0, -8.0, -1.303e-06), (0.0, -4.0, -1.303e-06), (0.0, 4.0, -1.303e-06), (4.0, 0.0, -1.303e-06), (-4.0, 0.0, -1.303e-06), (0.0, 0.0, -1.303e-06), (-4.0, -4.0, -1.303e-06), (-12.0, 0.0, -1.303e-06), (-8.0, 0.0, -1.303e-06), (-4.0, 4.0, -1.303e-06), (-4.0, 12.0, 1.303e-06), (8.0, -8.0, -1.303e-06), (4.0, -4.0, -1.303e-06), (8.0, -4.0, -1.303e-06), (4.0, 8.0, -1.303e-06), (4.0, 4.0, -1.303e-06), (-12.0, 4.0, -1.303e-06), (-8.0, 4.0, -1.303e-06), (8.0, 4.0, -1.303e-06), (8.0, -12.0, -1.303e-06), (0.0, 12.0, 1.303e-06), (8.0, 0.0, -1.303e-06), (12.0, -12.0, -1.303e-06), (12.0, -8.0, -1.303e-06), (4.0, 12.0, 1.303e-06), (-4.0, 8.0, -1.303e-06), (12.0, -4.0, -1.303e-06), (12.0, 0.0, -1.303e-06), (0.0, 8.0, -1.303e-06), (12.0, 4.0, -1.303e-06), (-8.0, 12.0, 1.303e-06), (-12.0, 8.0, -1.303e-06), (-8.0, 8.0, -1.303e-06), (-12.0, 12.0, 1.303e-06), (8.0, 8.0, -1.303e-06), (8.0, 12.0, 1.303e-06), (12.0, 8.0, -1.303e-06), (12.0, 12.0, 1.303e-06)], [], [(0, 1, 6, 5), (1, 2, 3, 6), (6, 3, 17, 4), (5, 6, 4, 7), (2, 8, 11, 3), (8, 9, 10, 11), (11, 10, 23, 12), (3, 11, 12, 17), (17, 12, 16, 15), (12, 23, 14, 16), (16, 14, 26, 13), (15, 16, 13, 20), (7, 4, 19, 18), (4, 17, 15, 19), (19, 15, 20, 28), (18, 19, 28, 27), (9, 30, 22, 10), (10, 22, 24, 23), (23, 24, 32, 14), (14, 32, 29, 26), (13, 26, 25, 39), (20, 13, 39, 36), (28, 20, 36, 43), (27, 28, 43, 42), (26, 29, 45, 25), (30, 33, 34, 22), (22, 34, 37, 24), (24, 37, 38, 32), (32, 38, 40, 29), (29, 40, 47, 45), (39, 25, 35, 31), (36, 39, 31, 21), (43, 36, 21, 41), (42, 43, 41, 44), (25, 45, 46, 35), (45, 47, 48, 46)])
_uv = me_plane_017.uv_layers.new(name='UVMap')
_uv.uv.foreach_set('vector', [0.5061, 0.001626, 0.7527, 0.001626, 0.7527, 0.2482, 0.5061, 0.2482, 0.5061, 0.001626, 0.7527, 0.001626, 0.7527, 0.2482, 0.5061, 0.2482, 0.5061, 0.001626, 0.7527, 0.001626, 0.7527, 0.2482, 0.5061, 0.2482, 0.5061, 0.001626, 0.7527, 0.001626, 0.7527, 0.2482, 0.5061, 0.2482, 0.5061, 0.001626, 0.7527, 0.001626, 0.7527, 0.2482, 0.5061, 0.2482, 0.5061, 0.001626, 0.7527, 0.001626, 0.7527, 0.2482, 0.5061, 0.2482, 0.5061, 0.001626, 0.7527, 0.001626, 0.7527, 0.2482, 0.5061, 0.2482, 0.5061, 0.001626, 0.7527, 0.001626, 0.7527, 0.2482, 0.5061, 0.2482, 0.5061, 0.001626, 0.7527, 0.001626, 0.7527, 0.2482, 0.5061, 0.2482, 0.5061, 0.001626, 0.7527, 0.001626, 0.7527, 0.2482, 0.5061, 0.2482, 0.5061, 0.001626, 0.7527, 0.001626, 0.7527, 0.2482, 0.5061, 0.2482, 0.5061, 0.001626, 0.7527, 0.001626, 0.7527, 0.2482, 0.5061, 0.2482, 0.5061, 0.001626, 0.7527, 0.001626, 0.7527, 0.2482, 0.5061, 0.2482, 0.5061, 0.001626, 0.7527, 0.001626, 0.7527, 0.2482, 0.5061, 0.2482, 0.5061, 0.001626, 0.7527, 0.001626, 0.7527, 0.2482, 0.5061, 0.2482, 0.5061, 0.001626, 0.7527, 0.001626, 0.7527, 0.2482, 0.5061, 0.2482, 0.5061, 0.001626, 0.7527, 0.001626, 0.7527, 0.2482, 0.5061, 0.2482, 0.5061, 0.001626, 0.7527, 0.001626, 0.7527, 0.2482, 0.5061, 0.2482, 0.5061, 0.001626, 0.7527, 0.001626, 0.7527, 0.2482, 0.5061, 0.2482, 0.5061, 0.001626, 0.7527, 0.001626, 0.7527, 0.2482, 0.5061, 0.2482, 0.5061, 0.001626, 0.7527, 0.001626, 0.7527, 0.2482, 0.5061, 0.2482, 0.5061, 0.001626, 0.7527, 0.001626, 0.7527, 0.2482, 0.5061, 0.2482, 0.5061, 0.001626, 0.7527, 0.001626, 0.7527, 0.2482, 0.5061, 0.2482, 0.5061, 0.001626, 0.7527, 0.001626, 0.7527, 0.2482, 0.5061, 0.2482, 0.5061, 0.001626, 0.7527, 0.001626, 0.7527, 0.2482, 0.5061, 0.2482, 0.5061, 0.001626, 0.7527, 0.001626, 0.7527, 0.2482, 0.5061, 0.2482, 0.5061, 0.001626, 0.7527, 0.001626, 0.7527, 0.2482, 0.5061, 0.2482, 0.5061, 0.001626, 0.7527, 0.001626, 0.7527, 0.2482, 0.5061, 0.2482, 0.5061, 0.001626, 0.7527, 0.001626, 0.7527, 0.2482, 0.5061, 0.2482, 0.5061, 0.001626, 0.7527, 0.001626, 0.7527, 0.2482, 0.5061, 0.2482, 0.5061, 0.001626, 0.7527, 0.001626, 0.7527, 0.2482, 0.5061, 0.2482, 0.5061, 0.001626, 0.7527, 0.001626, 0.7527, 0.2482, 0.5061, 0.2482, 0.5061, 0.001626, 0.7527, 0.001626, 0.7527, 0.2482, 0.5061, 0.2482, 0.5061, 0.001626, 0.7527, 0.001626, 0.7527, 0.2482, 0.5061, 0.2482, 0.5061, 0.001626, 0.7527, 0.001626, 0.7527, 0.2482, 0.5061, 0.2482, 0.5061, 0.001626, 0.7527, 0.001626, 0.7527, 0.2482, 0.5061, 0.2482])
me_plane_017.materials.append(mat_map)
me_plane_017.update()
me_plane_002 = bpy.data.meshes.new('Plane.002')
me_plane_002.from_pydata([(-2.0, 4.371e-08, -3.0), (2.0, 4.371e-08, -3.0), (-2.0, -4.371e-08, 3.0), (2.0, -4.371e-08, 3.0), (-2.0, -1.457e-08, 1.0), (-2.0, 1.457e-08, -1.0), (2.0, 1.457e-08, -1.0), (2.0, -1.457e-08, 1.0), (0.0, 4.371e-08, -3.0), (0.0, -4.371e-08, 3.0), (0.0, 1.457e-08, -1.0), (0.0, -1.457e-08, 1.0)], [], [(11, 7, 3, 9), (8, 1, 6, 10), (10, 6, 7, 11), (5, 10, 11, 4), (0, 8, 10, 5), (4, 11, 9, 2)])
_uv = me_plane_002.uv_layers.new(name='UVMap')
_uv.uv.foreach_set('vector', [0.2527, 0.7504, 0.5036, 0.7504, 0.5036, 1.0, 0.2527, 1.0, 0.2527, 0.2508, 0.5036, 0.2508, 0.5036, 0.5006, 0.2527, 0.5006, 0.2527, 0.5006, 0.5036, 0.5006, 0.5036, 0.7504, 0.2527, 0.7504, 0.001807, 0.5006, 0.2527, 0.5006, 0.2527, 0.7504, 0.001807, 0.7504, 0.001807, 0.2508, 0.2527, 0.2508, 0.2527, 0.5006, 0.001807, 0.5006, 0.001807, 0.7504, 0.2527, 0.7504, 0.2527, 1.0, 0.001807, 1.0])
me_plane_002.materials.append(mat_map)
me_plane_002.update()
me_plane_006 = bpy.data.meshes.new('Plane.006')
me_plane_006.from_pydata([(-4.0, 4.371e-08, -3.0), (-4.0, -4.371e-08, 3.0), (-4.0, -1.457e-08, 1.0), (-4.0, 1.457e-08, -1.0), (-2.0, 4.371e-08, -3.0), (-2.0, -4.371e-08, 3.0), (-2.0, 1.457e-08, -1.0), (-2.0, -1.457e-08, 1.0), (0.0, 4.371e-08, -3.0), (4.0, 4.371e-08, -3.0), (0.0, -4.371e-08, 3.0), (4.0, -4.371e-08, 3.0), (0.0, -1.457e-08, 1.0), (0.0, 1.457e-08, -1.0), (4.0, 1.457e-08, -1.0), (4.0, -1.457e-08, 1.0), (2.0, 4.371e-08, -3.0), (2.0, -4.371e-08, 3.0), (2.0, 1.457e-08, -1.0), (2.0, -1.457e-08, 1.0)], [], [(7, 12, 10, 5), (4, 8, 13, 6), (6, 13, 12, 7), (3, 6, 7, 2), (0, 4, 6, 3), (2, 7, 5, 1), (19, 15, 11, 17), (16, 9, 14, 18), (18, 14, 15, 19), (13, 18, 19, 12), (8, 16, 18, 13), (12, 19, 17, 10)])
_uv = me_plane_006.uv_layers.new(name='UVMap')
_uv.uv.foreach_set('vector', [0.2527, 0.7504, 0.5036, 0.7504, 0.5036, 1.0, 0.2527, 1.0, 0.2527, 0.2508, 0.5036, 0.2508, 0.5036, 0.5006, 0.2527, 0.5006, 0.2527, 0.5006, 0.5036, 0.5006, 0.5036, 0.7504, 0.2527, 0.7504, 0.001807, 0.5006, 0.2527, 0.5006, 0.2527, 0.7504, 0.001807, 0.7504, 0.001807, 0.2508, 0.2527, 0.2508, 0.2527, 0.5006, 0.001807, 0.5006, 0.001807, 0.7504, 0.2527, 0.7504, 0.2527, 1.0, 0.001807, 1.0, 0.2527, 0.7504, 0.5036, 0.7504, 0.5036, 1.0, 0.2527, 1.0, 0.2527, 0.2508, 0.5036, 0.2508, 0.5036, 0.5006, 0.2527, 0.5006, 0.2527, 0.5006, 0.5036, 0.5006, 0.5036, 0.7504, 0.2527, 0.7504, 0.001807, 0.5006, 0.2527, 0.5006, 0.2527, 0.7504, 0.001807, 0.7504, 0.001807, 0.2508, 0.2527, 0.2508, 0.2527, 0.5006, 0.001807, 0.5006, 0.001807, 0.7504, 0.2527, 0.7504, 0.2527, 1.0, 0.001807, 1.0])
me_plane_006.materials.append(mat_map)
me_plane_006.update()
me_plane_007 = bpy.data.meshes.new('Plane.007')
me_plane_007.from_pydata([(-6.0, 4.371e-08, -3.0), (-6.0, -4.371e-08, 3.0), (-6.0, -1.457e-08, 1.0), (-6.0, 1.457e-08, -1.0), (-4.0, 4.371e-08, -3.0), (-4.0, -4.371e-08, 3.0), (-4.0, 1.457e-08, -1.0), (-4.0, -1.457e-08, 1.0), (-2.0, 4.371e-08, -3.0), (2.0, 4.371e-08, -3.0), (-2.0, -4.371e-08, 3.0), (-2.0, -1.457e-08, 1.0), (-2.0, 1.457e-08, -1.0), (0.0, 4.371e-08, -3.0), (0.0, -4.371e-08, 3.0), (0.0, 1.457e-08, -1.0), (0.0, -1.457e-08, 1.0), (6.0, 4.371e-08, -3.0), (2.0, -4.371e-08, 3.0), (6.0, -4.371e-08, 3.0), (2.0, -1.457e-08, 1.0), (2.0, 1.457e-08, -1.0), (6.0, 1.457e-08, -1.0), (6.0, -1.457e-08, 1.0), (4.0, 4.371e-08, -3.0), (4.0, -4.371e-08, 3.0), (4.0, 1.457e-08, -1.0), (4.0, -1.457e-08, 1.0)], [], [(7, 11, 10, 5), (4, 8, 12, 6), (6, 12, 11, 7), (3, 6, 7, 2), (0, 4, 6, 3), (2, 7, 5, 1), (16, 20, 18, 14), (13, 9, 21, 15), (15, 21, 20, 16), (12, 15, 16, 11), (8, 13, 15, 12), (11, 16, 14, 10), (27, 23, 19, 25), (24, 17, 22, 26), (26, 22, 23, 27), (21, 26, 27, 20), (9, 24, 26, 21), (20, 27, 25, 18)])
_uv = me_plane_007.uv_layers.new(name='UVMap')
_uv.uv.foreach_set('vector', [0.2527, 0.7504, 0.5036, 0.7504, 0.5036, 1.0, 0.2527, 1.0, 0.2527, 0.2508, 0.5036, 0.2508, 0.5036, 0.5006, 0.2527, 0.5006, 0.2527, 0.5006, 0.5036, 0.5006, 0.5036, 0.7504, 0.2527, 0.7504, 0.001807, 0.5006, 0.2527, 0.5006, 0.2527, 0.7504, 0.001807, 0.7504, 0.001807, 0.2508, 0.2527, 0.2508, 0.2527, 0.5006, 0.001807, 0.5006, 0.001807, 0.7504, 0.2527, 0.7504, 0.2527, 1.0, 0.001807, 1.0, 0.2527, 0.7504, 0.5036, 0.7504, 0.5036, 1.0, 0.2527, 1.0, 0.2527, 0.2508, 0.5036, 0.2508, 0.5036, 0.5006, 0.2527, 0.5006, 0.2527, 0.5006, 0.5036, 0.5006, 0.5036, 0.7504, 0.2527, 0.7504, 0.001807, 0.5006, 0.2527, 0.5006, 0.2527, 0.7504, 0.001807, 0.7504, 0.001807, 0.2508, 0.2527, 0.2508, 0.2527, 0.5006, 0.001807, 0.5006, 0.001807, 0.7504, 0.2527, 0.7504, 0.2527, 1.0, 0.001807, 1.0, 0.2527, 0.7504, 0.5036, 0.7504, 0.5036, 1.0, 0.2527, 1.0, 0.2527, 0.2508, 0.5036, 0.2508, 0.5036, 0.5006, 0.2527, 0.5006, 0.2527, 0.5006, 0.5036, 0.5006, 0.5036, 0.7504, 0.2527, 0.7504, 0.001807, 0.5006, 0.2527, 0.5006, 0.2527, 0.7504, 0.001807, 0.7504, 0.001807, 0.2508, 0.2527, 0.2508, 0.2527, 0.5006, 0.001807, 0.5006, 0.001807, 0.7504, 0.2527, 0.7504, 0.2527, 1.0, 0.001807, 1.0])
me_plane_007.materials.append(mat_map)
me_plane_007.update()
me_plane_008 = bpy.data.meshes.new('Plane.008')
me_plane_008.from_pydata([(-8.0, 4.371e-08, -3.0), (-8.0, -4.371e-08, 3.0), (-8.0, -1.457e-08, 1.0), (-8.0, 1.457e-08, -1.0), (-6.0, 4.371e-08, -3.0), (-6.0, -4.371e-08, 3.0), (-6.0, 1.457e-08, -1.0), (-6.0, -1.457e-08, 1.0), (-4.0, 4.371e-08, -3.0), (0.0, 4.371e-08, -3.0), (-4.0, -4.371e-08, 3.0), (-4.0, -1.457e-08, 1.0), (-4.0, 1.457e-08, -1.0), (-2.0, 4.371e-08, -3.0), (-2.0, -4.371e-08, 3.0), (-2.0, 1.457e-08, -1.0), (-2.0, -1.457e-08, 1.0), (4.0, 4.371e-08, -3.0), (0.0, -4.371e-08, 3.0), (4.0, -4.371e-08, 3.0), (0.0, -1.457e-08, 1.0), (0.0, 1.457e-08, -1.0), (2.0, 4.371e-08, -3.0), (2.0, -4.371e-08, 3.0), (2.0, 1.457e-08, -1.0), (2.0, -1.457e-08, 1.0), (8.0, 4.371e-08, -3.0), (8.0, -4.371e-08, 3.0), (4.0, -1.457e-08, 1.0), (4.0, 1.457e-08, -1.0), (8.0, 1.457e-08, -1.0), (8.0, -1.457e-08, 1.0), (6.0, 4.371e-08, -3.0), (6.0, -4.371e-08, 3.0), (6.0, 1.457e-08, -1.0), (6.0, -1.457e-08, 1.0)], [], [(7, 11, 10, 5), (4, 8, 12, 6), (6, 12, 11, 7), (3, 6, 7, 2), (0, 4, 6, 3), (2, 7, 5, 1), (16, 20, 18, 14), (13, 9, 21, 15), (15, 21, 20, 16), (12, 15, 16, 11), (8, 13, 15, 12), (11, 16, 14, 10), (25, 28, 19, 23), (22, 17, 29, 24), (24, 29, 28, 25), (21, 24, 25, 20), (9, 22, 24, 21), (20, 25, 23, 18), (35, 31, 27, 33), (32, 26, 30, 34), (34, 30, 31, 35), (29, 34, 35, 28), (17, 32, 34, 29), (28, 35, 33, 19)])
_uv = me_plane_008.uv_layers.new(name='UVMap')
_uv.uv.foreach_set('vector', [0.2527, 0.7504, 0.5036, 0.7504, 0.5036, 1.0, 0.2527, 1.0, 0.2527, 0.2508, 0.5036, 0.2508, 0.5036, 0.5006, 0.2527, 0.5006, 0.2527, 0.5006, 0.5036, 0.5006, 0.5036, 0.7504, 0.2527, 0.7504, 0.001807, 0.5006, 0.2527, 0.5006, 0.2527, 0.7504, 0.001807, 0.7504, 0.001807, 0.2508, 0.2527, 0.2508, 0.2527, 0.5006, 0.001807, 0.5006, 0.001807, 0.7504, 0.2527, 0.7504, 0.2527, 1.0, 0.001807, 1.0, 0.2527, 0.7504, 0.5036, 0.7504, 0.5036, 1.0, 0.2527, 1.0, 0.2527, 0.2508, 0.5036, 0.2508, 0.5036, 0.5006, 0.2527, 0.5006, 0.2527, 0.5006, 0.5036, 0.5006, 0.5036, 0.7504, 0.2527, 0.7504, 0.001807, 0.5006, 0.2527, 0.5006, 0.2527, 0.7504, 0.001807, 0.7504, 0.001807, 0.2508, 0.2527, 0.2508, 0.2527, 0.5006, 0.001807, 0.5006, 0.001807, 0.7504, 0.2527, 0.7504, 0.2527, 1.0, 0.001807, 1.0, 0.2527, 0.7504, 0.5036, 0.7504, 0.5036, 1.0, 0.2527, 1.0, 0.2527, 0.2508, 0.5036, 0.2508, 0.5036, 0.5006, 0.2527, 0.5006, 0.2527, 0.5006, 0.5036, 0.5006, 0.5036, 0.7504, 0.2527, 0.7504, 0.001807, 0.5006, 0.2527, 0.5006, 0.2527, 0.7504, 0.001807, 0.7504, 0.001807, 0.2508, 0.2527, 0.2508, 0.2527, 0.5006, 0.001807, 0.5006, 0.001807, 0.7504, 0.2527, 0.7504, 0.2527, 1.0, 0.001807, 1.0, 0.2527, 0.7504, 0.5036, 0.7504, 0.5036, 1.0, 0.2527, 1.0, 0.2527, 0.2508, 0.5036, 0.2508, 0.5036, 0.5006, 0.2527, 0.5006, 0.2527, 0.5006, 0.5036, 0.5006, 0.5036, 0.7504, 0.2527, 0.7504, 0.001807, 0.5006, 0.2527, 0.5006, 0.2527, 0.7504, 0.001807, 0.7504, 0.001807, 0.2508, 0.2527, 0.2508, 0.2527, 0.5006, 0.001807, 0.5006, 0.001807, 0.7504, 0.2527, 0.7504, 0.2527, 1.0, 0.001807, 1.0])
me_plane_008.materials.append(mat_map)
me_plane_008.update()
me_plane_009 = bpy.data.meshes.new('Plane.009')
me_plane_009.from_pydata([(-10.0, 4.371e-08, -3.0), (-10.0, -4.371e-08, 3.0), (-10.0, -1.457e-08, 1.0), (-10.0, 1.457e-08, -1.0), (-8.0, 4.371e-08, -3.0), (-8.0, -4.371e-08, 3.0), (-8.0, 1.457e-08, -1.0), (-8.0, -1.457e-08, 1.0), (-6.0, 4.371e-08, -3.0), (-2.0, 4.371e-08, -3.0), (-6.0, -4.371e-08, 3.0), (-6.0, -1.457e-08, 1.0), (-6.0, 1.457e-08, -1.0), (-4.0, 4.371e-08, -3.0), (-4.0, -4.371e-08, 3.0), (-4.0, 1.457e-08, -1.0), (-4.0, -1.457e-08, 1.0), (2.0, 4.371e-08, -3.0), (-2.0, -4.371e-08, 3.0), (2.0, -4.371e-08, 3.0), (-2.0, -1.457e-08, 1.0), (-2.0, 1.457e-08, -1.0), (0.0, 4.371e-08, -3.0), (0.0, -4.371e-08, 3.0), (0.0, 1.457e-08, -1.0), (0.0, -1.457e-08, 1.0), (2.0, -1.457e-08, 1.0), (2.0, 1.457e-08, -1.0), (4.0, 4.371e-08, -3.0), (4.0, -4.371e-08, 3.0), (4.0, 1.457e-08, -1.0), (4.0, -1.457e-08, 1.0), (6.0, 4.371e-08, -3.0), (6.0, -4.371e-08, 3.0), (10.0, 4.371e-08, -3.0), (10.0, -4.371e-08, 3.0), (6.0, -1.457e-08, 1.0), (6.0, 1.457e-08, -1.0), (10.0, 1.457e-08, -1.0), (10.0, -1.457e-08, 1.0), (8.0, 4.371e-08, -3.0), (8.0, -4.371e-08, 3.0), (8.0, 1.457e-08, -1.0), (8.0, -1.457e-08, 1.0)], [], [(7, 11, 10, 5), (4, 8, 12, 6), (6, 12, 11, 7), (3, 6, 7, 2), (0, 4, 6, 3), (2, 7, 5, 1), (16, 20, 18, 14), (13, 9, 21, 15), (15, 21, 20, 16), (12, 15, 16, 11), (8, 13, 15, 12), (11, 16, 14, 10), (25, 26, 19, 23), (22, 17, 27, 24), (24, 27, 26, 25), (21, 24, 25, 20), (9, 22, 24, 21), (20, 25, 23, 18), (31, 36, 33, 29), (28, 32, 37, 30), (30, 37, 36, 31), (27, 30, 31, 26), (17, 28, 30, 27), (26, 31, 29, 19), (43, 39, 35, 41), (40, 34, 38, 42), (42, 38, 39, 43), (37, 42, 43, 36), (32, 40, 42, 37), (36, 43, 41, 33)])
_uv = me_plane_009.uv_layers.new(name='UVMap')
_uv.uv.foreach_set('vector', [0.2527, 0.7504, 0.5036, 0.7504, 0.5036, 1.0, 0.2527, 1.0, 0.2527, 0.2508, 0.5036, 0.2508, 0.5036, 0.5006, 0.2527, 0.5006, 0.2527, 0.5006, 0.5036, 0.5006, 0.5036, 0.7504, 0.2527, 0.7504, 0.001807, 0.5006, 0.2527, 0.5006, 0.2527, 0.7504, 0.001807, 0.7504, 0.001807, 0.2508, 0.2527, 0.2508, 0.2527, 0.5006, 0.001807, 0.5006, 0.001807, 0.7504, 0.2527, 0.7504, 0.2527, 1.0, 0.001807, 1.0, 0.2527, 0.7504, 0.5036, 0.7504, 0.5036, 1.0, 0.2527, 1.0, 0.2527, 0.2508, 0.5036, 0.2508, 0.5036, 0.5006, 0.2527, 0.5006, 0.2527, 0.5006, 0.5036, 0.5006, 0.5036, 0.7504, 0.2527, 0.7504, 0.001807, 0.5006, 0.2527, 0.5006, 0.2527, 0.7504, 0.001807, 0.7504, 0.001807, 0.2508, 0.2527, 0.2508, 0.2527, 0.5006, 0.001807, 0.5006, 0.001807, 0.7504, 0.2527, 0.7504, 0.2527, 1.0, 0.001807, 1.0, 0.2527, 0.7504, 0.5036, 0.7504, 0.5036, 1.0, 0.2527, 1.0, 0.2527, 0.2508, 0.5036, 0.2508, 0.5036, 0.5006, 0.2527, 0.5006, 0.2527, 0.5006, 0.5036, 0.5006, 0.5036, 0.7504, 0.2527, 0.7504, 0.001807, 0.5006, 0.2527, 0.5006, 0.2527, 0.7504, 0.001807, 0.7504, 0.001807, 0.2508, 0.2527, 0.2508, 0.2527, 0.5006, 0.001807, 0.5006, 0.001807, 0.7504, 0.2527, 0.7504, 0.2527, 1.0, 0.001807, 1.0, 0.2527, 0.7504, 0.5036, 0.7504, 0.5036, 1.0, 0.2527, 1.0, 0.2527, 0.2508, 0.5036, 0.2508, 0.5036, 0.5006, 0.2527, 0.5006, 0.2527, 0.5006, 0.5036, 0.5006, 0.5036, 0.7504, 0.2527, 0.7504, 0.001807, 0.5006, 0.2527, 0.5006, 0.2527, 0.7504, 0.001807, 0.7504, 0.001807, 0.2508, 0.2527, 0.2508, 0.2527, 0.5006, 0.001807, 0.5006, 0.001807, 0.7504, 0.2527, 0.7504, 0.2527, 1.0, 0.001807, 1.0, 0.2527, 0.7504, 0.5036, 0.7504, 0.5036, 1.0, 0.2527, 1.0, 0.2527, 0.2508, 0.5036, 0.2508, 0.5036, 0.5006, 0.2527, 0.5006, 0.2527, 0.5006, 0.5036, 0.5006, 0.5036, 0.7504, 0.2527, 0.7504, 0.001807, 0.5006, 0.2527, 0.5006, 0.2527, 0.7504, 0.001807, 0.7504, 0.001807, 0.2508, 0.2527, 0.2508, 0.2527, 0.5006, 0.001807, 0.5006, 0.001807, 0.7504, 0.2527, 0.7504, 0.2527, 1.0, 0.001807, 1.0])
me_plane_009.materials.append(mat_map)
me_plane_009.update()
me_plane_010 = bpy.data.meshes.new('Plane.010')
me_plane_010.from_pydata([(-12.0, 4.371e-08, -3.0), (-12.0, -4.371e-08, 3.0), (-12.0, -1.457e-08, 1.0), (-12.0, 1.457e-08, -1.0), (-10.0, 4.371e-08, -3.0), (-10.0, -4.371e-08, 3.0), (-10.0, 1.457e-08, -1.0), (-10.0, -1.457e-08, 1.0), (-8.0, 4.371e-08, -3.0), (-4.0, 4.371e-08, -3.0), (-8.0, -4.371e-08, 3.0), (-8.0, -1.457e-08, 1.0), (-8.0, 1.457e-08, -1.0), (-6.0, 4.371e-08, -3.0), (-6.0, -4.371e-08, 3.0), (-6.0, 1.457e-08, -1.0), (-6.0, -1.457e-08, 1.0), (0.0, 4.371e-08, -3.0), (-4.0, -4.371e-08, 3.0), (0.0, -4.371e-08, 3.0), (-4.0, -1.457e-08, 1.0), (-4.0, 1.457e-08, -1.0), (-2.0, 4.371e-08, -3.0), (-2.0, -4.371e-08, 3.0), (-2.0, 1.457e-08, -1.0), (-2.0, -1.457e-08, 1.0), (0.0, -1.457e-08, 1.0), (0.0, 1.457e-08, -1.0), (2.0, 4.371e-08, -3.0), (2.0, -4.371e-08, 3.0), (2.0, 1.457e-08, -1.0), (2.0, -1.457e-08, 1.0), (4.0, 4.371e-08, -3.0), (4.0, -4.371e-08, 3.0), (8.0, -4.371e-08, 3.0), (4.0, -1.457e-08, 1.0), (4.0, 1.457e-08, -1.0), (8.0, 1.457e-08, -1.0), (8.0, -1.457e-08, 1.0), (6.0, 4.371e-08, -3.0), (6.0, -4.371e-08, 3.0), (6.0, 1.457e-08, -1.0), (6.0, -1.457e-08, 1.0), (8.0, 4.371e-08, -3.0), (12.0, 4.371e-08, -3.0), (12.0, -4.371e-08, 3.0), (12.0, 1.457e-08, -1.0), (12.0, -1.457e-08, 1.0), (10.0, 4.371e-08, -3.0), (10.0, -4.371e-08, 3.0), (10.0, 1.457e-08, -1.0), (10.0, -1.457e-08, 1.0)], [], [(7, 11, 10, 5), (4, 8, 12, 6), (6, 12, 11, 7), (3, 6, 7, 2), (0, 4, 6, 3), (2, 7, 5, 1), (16, 20, 18, 14), (13, 9, 21, 15), (15, 21, 20, 16), (12, 15, 16, 11), (8, 13, 15, 12), (11, 16, 14, 10), (25, 26, 19, 23), (22, 17, 27, 24), (24, 27, 26, 25), (21, 24, 25, 20), (9, 22, 24, 21), (20, 25, 23, 18), (31, 35, 33, 29), (28, 32, 36, 30), (30, 36, 35, 31), (27, 30, 31, 26), (17, 28, 30, 27), (26, 31, 29, 19), (42, 38, 34, 40), (39, 43, 37, 41), (41, 37, 38, 42), (36, 41, 42, 35), (32, 39, 41, 36), (35, 42, 40, 33), (51, 47, 45, 49), (48, 44, 46, 50), (50, 46, 47, 51), (37, 50, 51, 38), (43, 48, 50, 37), (38, 51, 49, 34)])
_uv = me_plane_010.uv_layers.new(name='UVMap')
_uv.uv.foreach_set('vector', [0.2527, 0.7504, 0.5036, 0.7504, 0.5036, 1.0, 0.2527, 1.0, 0.2527, 0.2508, 0.5036, 0.2508, 0.5036, 0.5006, 0.2527, 0.5006, 0.2527, 0.5006, 0.5036, 0.5006, 0.5036, 0.7504, 0.2527, 0.7504, 0.001807, 0.5006, 0.2527, 0.5006, 0.2527, 0.7504, 0.001807, 0.7504, 0.001807, 0.2508, 0.2527, 0.2508, 0.2527, 0.5006, 0.001807, 0.5006, 0.001807, 0.7504, 0.2527, 0.7504, 0.2527, 1.0, 0.001807, 1.0, 0.2527, 0.7504, 0.5036, 0.7504, 0.5036, 1.0, 0.2527, 1.0, 0.2527, 0.2508, 0.5036, 0.2508, 0.5036, 0.5006, 0.2527, 0.5006, 0.2527, 0.5006, 0.5036, 0.5006, 0.5036, 0.7504, 0.2527, 0.7504, 0.001807, 0.5006, 0.2527, 0.5006, 0.2527, 0.7504, 0.001807, 0.7504, 0.001807, 0.2508, 0.2527, 0.2508, 0.2527, 0.5006, 0.001807, 0.5006, 0.001807, 0.7504, 0.2527, 0.7504, 0.2527, 1.0, 0.001807, 1.0, 0.2527, 0.7504, 0.5036, 0.7504, 0.5036, 1.0, 0.2527, 1.0, 0.2527, 0.2508, 0.5036, 0.2508, 0.5036, 0.5006, 0.2527, 0.5006, 0.2527, 0.5006, 0.5036, 0.5006, 0.5036, 0.7504, 0.2527, 0.7504, 0.001807, 0.5006, 0.2527, 0.5006, 0.2527, 0.7504, 0.001807, 0.7504, 0.001807, 0.2508, 0.2527, 0.2508, 0.2527, 0.5006, 0.001807, 0.5006, 0.001807, 0.7504, 0.2527, 0.7504, 0.2527, 1.0, 0.001807, 1.0, 0.2527, 0.7504, 0.5036, 0.7504, 0.5036, 1.0, 0.2527, 1.0, 0.2527, 0.2508, 0.5036, 0.2508, 0.5036, 0.5006, 0.2527, 0.5006, 0.2527, 0.5006, 0.5036, 0.5006, 0.5036, 0.7504, 0.2527, 0.7504, 0.001807, 0.5006, 0.2527, 0.5006, 0.2527, 0.7504, 0.001807, 0.7504, 0.001807, 0.2508, 0.2527, 0.2508, 0.2527, 0.5006, 0.001807, 0.5006, 0.001807, 0.7504, 0.2527, 0.7504, 0.2527, 1.0, 0.001807, 1.0, 0.2527, 0.7504, 0.5036, 0.7504, 0.5036, 1.0, 0.2527, 1.0, 0.2527, 0.2508, 0.5036, 0.2508, 0.5036, 0.5006, 0.2527, 0.5006, 0.2527, 0.5006, 0.5036, 0.5006, 0.5036, 0.7504, 0.2527, 0.7504, 0.001807, 0.5006, 0.2527, 0.5006, 0.2527, 0.7504, 0.001807, 0.7504, 0.001807, 0.2508, 0.2527, 0.2508, 0.2527, 0.5006, 0.001807, 0.5006, 0.001807, 0.7504, 0.2527, 0.7504, 0.2527, 1.0, 0.001807, 1.0, 0.2527, 0.7504, 0.5036, 0.7504, 0.5036, 1.0, 0.2527, 1.0, 0.2527, 0.2508, 0.5036, 0.2508, 0.5036, 0.5006, 0.2527, 0.5006, 0.2527, 0.5006, 0.5036, 0.5006, 0.5036, 0.7504, 0.2527, 0.7504, 0.001807, 0.5006, 0.2527, 0.5006, 0.2527, 0.7504, 0.001807, 0.7504, 0.001807, 0.2508, 0.2527, 0.2508, 0.2527, 0.5006, 0.001807, 0.5006, 0.001807, 0.7504, 0.2527, 0.7504, 0.2527, 1.0, 0.001807, 1.0])
me_plane_010.materials.append(mat_map)
me_plane_010.update()
me_plane_011 = bpy.data.meshes.new('Plane.011')
me_plane_011.from_pydata([(-14.0, 4.371e-08, -3.0), (-14.0, -4.371e-08, 3.0), (-14.0, -1.457e-08, 1.0), (-14.0, 1.457e-08, -1.0), (-12.0, 4.371e-08, -3.0), (-12.0, -4.371e-08, 3.0), (-12.0, 1.457e-08, -1.0), (-12.0, -1.457e-08, 1.0), (-10.0, 4.371e-08, -3.0), (-6.0, 4.371e-08, -3.0), (-10.0, -4.371e-08, 3.0), (-10.0, -1.457e-08, 1.0), (-10.0, 1.457e-08, -1.0), (-8.0, 4.371e-08, -3.0), (-8.0, -4.371e-08, 3.0), (-8.0, 1.457e-08, -1.0), (-8.0, -1.457e-08, 1.0), (-2.0, 4.371e-08, -3.0), (-6.0, -4.371e-08, 3.0), (-2.0, -4.371e-08, 3.0), (-6.0, -1.457e-08, 1.0), (-6.0, 1.457e-08, -1.0), (-4.0, 4.371e-08, -3.0), (-4.0, -4.371e-08, 3.0), (-4.0, 1.457e-08, -1.0), (-4.0, -1.457e-08, 1.0), (-2.0, -1.457e-08, 1.0), (-2.0, 1.457e-08, -1.0), (0.0, 4.371e-08, -3.0), (0.0, -4.371e-08, 3.0), (0.0, 1.457e-08, -1.0), (0.0, -1.457e-08, 1.0), (2.0, 4.371e-08, -3.0), (2.0, -4.371e-08, 3.0), (6.0, -4.371e-08, 3.0), (2.0, -1.457e-08, 1.0), (2.0, 1.457e-08, -1.0), (6.0, 1.457e-08, -1.0), (6.0, -1.457e-08, 1.0), (4.0, 4.371e-08, -3.0), (4.0, -4.371e-08, 3.0), (4.0, 1.457e-08, -1.0), (4.0, -1.457e-08, 1.0), (6.0, 4.371e-08, -3.0), (10.0, 4.371e-08, -3.0), (10.0, -4.371e-08, 3.0), (10.0, 1.457e-08, -1.0), (8.0, 4.371e-08, -3.0), (8.0, -4.371e-08, 3.0), (8.0, 1.457e-08, -1.0), (8.0, -1.457e-08, 1.0), (10.0, -1.457e-08, 1.0), (14.0, 4.371e-08, -3.0), (14.0, -4.371e-08, 3.0), (14.0, 1.457e-08, -1.0), (14.0, -1.457e-08, 1.0), (12.0, 4.371e-08, -3.0), (12.0, -4.371e-08, 3.0), (12.0, 1.457e-08, -1.0), (12.0, -1.457e-08, 1.0)], [], [(7, 11, 10, 5), (4, 8, 12, 6), (6, 12, 11, 7), (3, 6, 7, 2), (0, 4, 6, 3), (2, 7, 5, 1), (16, 20, 18, 14), (13, 9, 21, 15), (15, 21, 20, 16), (12, 15, 16, 11), (8, 13, 15, 12), (11, 16, 14, 10), (25, 26, 19, 23), (22, 17, 27, 24), (24, 27, 26, 25), (21, 24, 25, 20), (9, 22, 24, 21), (20, 25, 23, 18), (31, 35, 33, 29), (28, 32, 36, 30), (30, 36, 35, 31), (27, 30, 31, 26), (17, 28, 30, 27), (26, 31, 29, 19), (42, 38, 34, 40), (39, 43, 37, 41), (41, 37, 38, 42), (36, 41, 42, 35), (32, 39, 41, 36), (35, 42, 40, 33), (50, 51, 45, 48), (47, 44, 46, 49), (49, 46, 51, 50), (37, 49, 50, 38), (43, 47, 49, 37), (38, 50, 48, 34), (59, 55, 53, 57), (56, 52, 54, 58), (58, 54, 55, 59), (46, 58, 59, 51), (44, 56, 58, 46), (51, 59, 57, 45)])
_uv = me_plane_011.uv_layers.new(name='UVMap')
_uv.uv.foreach_set('vector', [0.2527, 0.7504, 0.5036, 0.7504, 0.5036, 1.0, 0.2527, 1.0, 0.2527, 0.2508, 0.5036, 0.2508, 0.5036, 0.5006, 0.2527, 0.5006, 0.2527, 0.5006, 0.5036, 0.5006, 0.5036, 0.7504, 0.2527, 0.7504, 0.001807, 0.5006, 0.2527, 0.5006, 0.2527, 0.7504, 0.001807, 0.7504, 0.001807, 0.2508, 0.2527, 0.2508, 0.2527, 0.5006, 0.001807, 0.5006, 0.001807, 0.7504, 0.2527, 0.7504, 0.2527, 1.0, 0.001807, 1.0, 0.2527, 0.7504, 0.5036, 0.7504, 0.5036, 1.0, 0.2527, 1.0, 0.2527, 0.2508, 0.5036, 0.2508, 0.5036, 0.5006, 0.2527, 0.5006, 0.2527, 0.5006, 0.5036, 0.5006, 0.5036, 0.7504, 0.2527, 0.7504, 0.001807, 0.5006, 0.2527, 0.5006, 0.2527, 0.7504, 0.001807, 0.7504, 0.001807, 0.2508, 0.2527, 0.2508, 0.2527, 0.5006, 0.001807, 0.5006, 0.001807, 0.7504, 0.2527, 0.7504, 0.2527, 1.0, 0.001807, 1.0, 0.2527, 0.7504, 0.5036, 0.7504, 0.5036, 1.0, 0.2527, 1.0, 0.2527, 0.2508, 0.5036, 0.2508, 0.5036, 0.5006, 0.2527, 0.5006, 0.2527, 0.5006, 0.5036, 0.5006, 0.5036, 0.7504, 0.2527, 0.7504, 0.001807, 0.5006, 0.2527, 0.5006, 0.2527, 0.7504, 0.001807, 0.7504, 0.001807, 0.2508, 0.2527, 0.2508, 0.2527, 0.5006, 0.001807, 0.5006, 0.001807, 0.7504, 0.2527, 0.7504, 0.2527, 1.0, 0.001807, 1.0, 0.2527, 0.7504, 0.5036, 0.7504, 0.5036, 1.0, 0.2527, 1.0, 0.2527, 0.2508, 0.5036, 0.2508, 0.5036, 0.5006, 0.2527, 0.5006, 0.2527, 0.5006, 0.5036, 0.5006, 0.5036, 0.7504, 0.2527, 0.7504, 0.001807, 0.5006, 0.2527, 0.5006, 0.2527, 0.7504, 0.001807, 0.7504, 0.001807, 0.2508, 0.2527, 0.2508, 0.2527, 0.5006, 0.001807, 0.5006, 0.001807, 0.7504, 0.2527, 0.7504, 0.2527, 1.0, 0.001807, 1.0, 0.2527, 0.7504, 0.5036, 0.7504, 0.5036, 1.0, 0.2527, 1.0, 0.2527, 0.2508, 0.5036, 0.2508, 0.5036, 0.5006, 0.2527, 0.5006, 0.2527, 0.5006, 0.5036, 0.5006, 0.5036, 0.7504, 0.2527, 0.7504, 0.001807, 0.5006, 0.2527, 0.5006, 0.2527, 0.7504, 0.001807, 0.7504, 0.001807, 0.2508, 0.2527, 0.2508, 0.2527, 0.5006, 0.001807, 0.5006, 0.001807, 0.7504, 0.2527, 0.7504, 0.2527, 1.0, 0.001807, 1.0, 0.2527, 0.7504, 0.5036, 0.7504, 0.5036, 1.0, 0.2527, 1.0, 0.2527, 0.2508, 0.5036, 0.2508, 0.5036, 0.5006, 0.2527, 0.5006, 0.2527, 0.5006, 0.5036, 0.5006, 0.5036, 0.7504, 0.2527, 0.7504, 0.001807, 0.5006, 0.2527, 0.5006, 0.2527, 0.7504, 0.001807, 0.7504, 0.001807, 0.2508, 0.2527, 0.2508, 0.2527, 0.5006, 0.001807, 0.5006, 0.001807, 0.7504, 0.2527, 0.7504, 0.2527, 1.0, 0.001807, 1.0, 0.2527, 0.7504, 0.5036, 0.7504, 0.5036, 1.0, 0.2527, 1.0, 0.2527, 0.2508, 0.5036, 0.2508, 0.5036, 0.5006, 0.2527, 0.5006, 0.2527, 0.5006, 0.5036, 0.5006, 0.5036, 0.7504, 0.2527, 0.7504, 0.001807, 0.5006, 0.2527, 0.5006, 0.2527, 0.7504, 0.001807, 0.7504, 0.001807, 0.2508, 0.2527, 0.2508, 0.2527, 0.5006, 0.001807, 0.5006, 0.001807, 0.7504, 0.2527, 0.7504, 0.2527, 1.0, 0.001807, 1.0])
me_plane_011.materials.append(mat_map)
me_plane_011.update()
me_plane_012 = bpy.data.meshes.new('Plane.012')
me_plane_012.from_pydata([(-16.0, 4.371e-08, -3.0), (-16.0, -4.371e-08, 3.0), (-16.0, -1.457e-08, 1.0), (-16.0, 1.457e-08, -1.0), (-14.0, 4.371e-08, -3.0), (-14.0, -4.371e-08, 3.0), (-14.0, 1.457e-08, -1.0), (-14.0, -1.457e-08, 1.0), (-12.0, 4.371e-08, -3.0), (-8.0, 4.371e-08, -3.0), (-12.0, -4.371e-08, 3.0), (-12.0, -1.457e-08, 1.0), (-12.0, 1.457e-08, -1.0), (-10.0, 4.371e-08, -3.0), (-10.0, -4.371e-08, 3.0), (-10.0, 1.457e-08, -1.0), (-10.0, -1.457e-08, 1.0), (-4.0, 4.371e-08, -3.0), (-8.0, -4.371e-08, 3.0), (-4.0, -4.371e-08, 3.0), (-8.0, -1.457e-08, 1.0), (-8.0, 1.457e-08, -1.0), (-6.0, 4.371e-08, -3.0), (-6.0, -4.371e-08, 3.0), (-6.0, 1.457e-08, -1.0), (-6.0, -1.457e-08, 1.0), (-4.0, -1.457e-08, 1.0), (-4.0, 1.457e-08, -1.0), (-2.0, 4.371e-08, -3.0), (-2.0, -4.371e-08, 3.0), (-2.0, 1.457e-08, -1.0), (-2.0, -1.457e-08, 1.0), (0.0, 4.371e-08, -3.0), (0.0, -4.371e-08, 3.0), (4.0, -4.371e-08, 3.0), (0.0, -1.457e-08, 1.0), (0.0, 1.457e-08, -1.0), (4.0, 1.457e-08, -1.0), (4.0, -1.457e-08, 1.0), (2.0, 4.371e-08, -3.0), (2.0, -4.371e-08, 3.0), (2.0, 1.457e-08, -1.0), (2.0, -1.457e-08, 1.0), (4.0, 4.371e-08, -3.0), (8.0, 4.371e-08, -3.0), (8.0, -4.371e-08, 3.0), (8.0, 1.457e-08, -1.0), (6.0, 4.371e-08, -3.0), (6.0, -4.371e-08, 3.0), (6.0, 1.457e-08, -1.0), (6.0, -1.457e-08, 1.0), (8.0, -1.457e-08, 1.0), (12.0, -4.371e-08, 3.0), (10.0, 4.371e-08, -3.0), (10.0, -4.371e-08, 3.0), (10.0, 1.457e-08, -1.0), (10.0, -1.457e-08, 1.0), (12.0, 4.371e-08, -3.0), (12.0, 1.457e-08, -1.0), (12.0, -1.457e-08, 1.0), (16.0, 4.371e-08, -3.0), (16.0, -4.371e-08, 3.0), (16.0, 1.457e-08, -1.0), (16.0, -1.457e-08, 1.0), (14.0, 4.371e-08, -3.0), (14.0, -4.371e-08, 3.0), (14.0, 1.457e-08, -1.0), (14.0, -1.457e-08, 1.0)], [], [(7, 11, 10, 5), (4, 8, 12, 6), (6, 12, 11, 7), (3, 6, 7, 2), (0, 4, 6, 3), (2, 7, 5, 1), (16, 20, 18, 14), (13, 9, 21, 15), (15, 21, 20, 16), (12, 15, 16, 11), (8, 13, 15, 12), (11, 16, 14, 10), (25, 26, 19, 23), (22, 17, 27, 24), (24, 27, 26, 25), (21, 24, 25, 20), (9, 22, 24, 21), (20, 25, 23, 18), (31, 35, 33, 29), (28, 32, 36, 30), (30, 36, 35, 31), (27, 30, 31, 26), (17, 28, 30, 27), (26, 31, 29, 19), (42, 38, 34, 40), (39, 43, 37, 41), (41, 37, 38, 42), (36, 41, 42, 35), (32, 39, 41, 36), (35, 42, 40, 33), (50, 51, 45, 48), (47, 44, 46, 49), (49, 46, 51, 50), (37, 49, 50, 38), (43, 47, 49, 37), (38, 50, 48, 34), (56, 59, 52, 54), (53, 57, 58, 55), (55, 58, 59, 56), (46, 55, 56, 51), (44, 53, 55, 46), (51, 56, 54, 45), (67, 63, 61, 65), (64, 60, 62, 66), (66, 62, 63, 67), (58, 66, 67, 59), (57, 64, 66, 58), (59, 67, 65, 52)])
_uv = me_plane_012.uv_layers.new(name='UVMap')
_uv.uv.foreach_set('vector', [0.2527, 0.7504, 0.5036, 0.7504, 0.5036, 1.0, 0.2527, 1.0, 0.2527, 0.2508, 0.5036, 0.2508, 0.5036, 0.5006, 0.2527, 0.5006, 0.2527, 0.5006, 0.5036, 0.5006, 0.5036, 0.7504, 0.2527, 0.7504, 0.001807, 0.5006, 0.2527, 0.5006, 0.2527, 0.7504, 0.001807, 0.7504, 0.001807, 0.2508, 0.2527, 0.2508, 0.2527, 0.5006, 0.001807, 0.5006, 0.001807, 0.7504, 0.2527, 0.7504, 0.2527, 1.0, 0.001807, 1.0, 0.2527, 0.7504, 0.5036, 0.7504, 0.5036, 1.0, 0.2527, 1.0, 0.2527, 0.2508, 0.5036, 0.2508, 0.5036, 0.5006, 0.2527, 0.5006, 0.2527, 0.5006, 0.5036, 0.5006, 0.5036, 0.7504, 0.2527, 0.7504, 0.001807, 0.5006, 0.2527, 0.5006, 0.2527, 0.7504, 0.001807, 0.7504, 0.001807, 0.2508, 0.2527, 0.2508, 0.2527, 0.5006, 0.001807, 0.5006, 0.001807, 0.7504, 0.2527, 0.7504, 0.2527, 1.0, 0.001807, 1.0, 0.2527, 0.7504, 0.5036, 0.7504, 0.5036, 1.0, 0.2527, 1.0, 0.2527, 0.2508, 0.5036, 0.2508, 0.5036, 0.5006, 0.2527, 0.5006, 0.2527, 0.5006, 0.5036, 0.5006, 0.5036, 0.7504, 0.2527, 0.7504, 0.001807, 0.5006, 0.2527, 0.5006, 0.2527, 0.7504, 0.001807, 0.7504, 0.001807, 0.2508, 0.2527, 0.2508, 0.2527, 0.5006, 0.001807, 0.5006, 0.001807, 0.7504, 0.2527, 0.7504, 0.2527, 1.0, 0.001807, 1.0, 0.2527, 0.7504, 0.5036, 0.7504, 0.5036, 1.0, 0.2527, 1.0, 0.2527, 0.2508, 0.5036, 0.2508, 0.5036, 0.5006, 0.2527, 0.5006, 0.2527, 0.5006, 0.5036, 0.5006, 0.5036, 0.7504, 0.2527, 0.7504, 0.001807, 0.5006, 0.2527, 0.5006, 0.2527, 0.7504, 0.001807, 0.7504, 0.001807, 0.2508, 0.2527, 0.2508, 0.2527, 0.5006, 0.001807, 0.5006, 0.001807, 0.7504, 0.2527, 0.7504, 0.2527, 1.0, 0.001807, 1.0, 0.2527, 0.7504, 0.5036, 0.7504, 0.5036, 1.0, 0.2527, 1.0, 0.2527, 0.2508, 0.5036, 0.2508, 0.5036, 0.5006, 0.2527, 0.5006, 0.2527, 0.5006, 0.5036, 0.5006, 0.5036, 0.7504, 0.2527, 0.7504, 0.001807, 0.5006, 0.2527, 0.5006, 0.2527, 0.7504, 0.001807, 0.7504, 0.001807, 0.2508, 0.2527, 0.2508, 0.2527, 0.5006, 0.001807, 0.5006, 0.001807, 0.7504, 0.2527, 0.7504, 0.2527, 1.0, 0.001807, 1.0, 0.2527, 0.7504, 0.5036, 0.7504, 0.5036, 1.0, 0.2527, 1.0, 0.2527, 0.2508, 0.5036, 0.2508, 0.5036, 0.5006, 0.2527, 0.5006, 0.2527, 0.5006, 0.5036, 0.5006, 0.5036, 0.7504, 0.2527, 0.7504, 0.001807, 0.5006, 0.2527, 0.5006, 0.2527, 0.7504, 0.001807, 0.7504, 0.001807, 0.2508, 0.2527, 0.2508, 0.2527, 0.5006, 0.001807, 0.5006, 0.001807, 0.7504, 0.2527, 0.7504, 0.2527, 1.0, 0.001807, 1.0, 0.2527, 0.7504, 0.5036, 0.7504, 0.5036, 1.0, 0.2527, 1.0, 0.2527, 0.2508, 0.5036, 0.2508, 0.5036, 0.5006, 0.2527, 0.5006, 0.2527, 0.5006, 0.5036, 0.5006, 0.5036, 0.7504, 0.2527, 0.7504, 0.001807, 0.5006, 0.2527, 0.5006, 0.2527, 0.7504, 0.001807, 0.7504, 0.001807, 0.2508, 0.2527, 0.2508, 0.2527, 0.5006, 0.001807, 0.5006, 0.001807, 0.7504, 0.2527, 0.7504, 0.2527, 1.0, 0.001807, 1.0, 0.2527, 0.7504, 0.5036, 0.7504, 0.5036, 1.0, 0.2527, 1.0, 0.2527, 0.2508, 0.5036, 0.2508, 0.5036, 0.5006, 0.2527, 0.5006, 0.2527, 0.5006, 0.5036, 0.5006, 0.5036, 0.7504, 0.2527, 0.7504, 0.001807, 0.5006, 0.2527, 0.5006, 0.2527, 0.7504, 0.001807, 0.7504, 0.001807, 0.2508, 0.2527, 0.2508, 0.2527, 0.5006, 0.001807, 0.5006, 0.001807, 0.7504, 0.2527, 0.7504, 0.2527, 1.0, 0.001807, 1.0])
me_plane_012.materials.append(mat_map)
me_plane_012.update()

# ---- objects
ob_wall2 = bpy.data.objects.new('Wall2', me_plane)
ob_wall_corner = bpy.data.objects.new('Wall-Corner', me_plane_001)
ob_door_right = bpy.data.objects.new('Door-RIght', me_cube_001)
ob_door_left = bpy.data.objects.new('Door-Left', me_cube_002)
ob_ceil1_1 = bpy.data.objects.new('Ceil1-1', me_plane_003)
ob_ceil1_5 = bpy.data.objects.new('Ceil1-5', me_plane_005)
ob_ceil1_2 = bpy.data.objects.new('Ceil1-2', me_plane_018)
ob_ceil1_3 = bpy.data.objects.new('Ceil1-3', me_plane_019)
ob_ceil1_4 = bpy.data.objects.new('Ceil1-4', me_plane_020)
ob_floor1_1 = bpy.data.objects.new('Floor1-1', me_plane_004)
ob_floor1_2 = bpy.data.objects.new('Floor1-2', me_plane_013)
ob_floor1_3 = bpy.data.objects.new('Floor1-3', me_plane_014)
ob_floor1_4 = bpy.data.objects.new('Floor1-4', me_plane_015)
ob_floor1_5 = bpy.data.objects.new('Floor1-5', me_plane_016)
ob_floor1_6 = bpy.data.objects.new('Floor1-6', me_plane_017)
ob_wall1_1 = bpy.data.objects.new('Wall1-1', me_plane_002)
ob_wall1_2 = bpy.data.objects.new('Wall1-2', me_plane_006)
ob_wall1_3 = bpy.data.objects.new('Wall1-3', me_plane_007)
ob_wall1_4 = bpy.data.objects.new('Wall1-4', me_plane_008)
ob_wall1_5 = bpy.data.objects.new('Wall1-5', me_plane_009)
ob_wall1_6 = bpy.data.objects.new('Wall1-6', me_plane_010)
ob_wall1_7 = bpy.data.objects.new('Wall1-7', me_plane_011)
ob_wall1_8 = bpy.data.objects.new('Wall1-8', me_plane_012)

# ---- transforms, parenting, visibility, modifiers, constraints
ob_wall2.location = (0.0, 0.0, 0.0)
ob_wall2.use_mesh_mirror_x = True
_m = ob_wall2.modifiers.new('Triangulate', 'TRIANGULATE')
ob_wall_corner.location = (0.0, 0.0, 0.0)
ob_door_right.location = (0.0, 0.2891, 0.0)
ob_door_left.location = (0.0, 0.0, 0.0)
ob_ceil1_1.location = (0.0, 0.0, 0.0)
ob_ceil1_5.location = (0.0, 0.0, 0.0)
ob_ceil1_2.location = (0.0, 0.0, 0.0)
ob_ceil1_3.location = (0.0, 0.0, 0.0)
ob_ceil1_4.location = (0.0, 0.0, 0.0)
ob_floor1_1.location = (0.0, 0.0, 0.0)
ob_floor1_2.location = (0.0, 0.0, 0.0)
ob_floor1_3.location = (0.0, 0.0, 0.0)
ob_floor1_4.location = (0.0, 0.0, 0.0)
ob_floor1_5.location = (0.0, 0.0, 0.0)
ob_floor1_6.location = (0.0, 0.0, 0.0)
ob_wall1_1.location = (0.0, 0.0, 0.0)
ob_wall1_2.location = (0.0, 0.0, 0.0)
ob_wall1_3.location = (0.0, 0.0, 0.0)
ob_wall1_4.location = (0.0, 0.0, 0.0)
ob_wall1_5.location = (0.0, 0.0, 0.0)
ob_wall1_6.location = (0.0, 0.0, 0.0)
ob_wall1_7.location = (0.0, 0.0, 0.0)
ob_wall1_8.location = (0.0, 0.0, 0.0)

# ---- collection membership
col_collection.objects.link(ob_wall2)
col_collection.objects.link(ob_wall_corner)
col_collection.objects.link(ob_door_right)
col_collection.objects.link(ob_door_left)
col_ceil.objects.link(ob_ceil1_1)
col_ceil.objects.link(ob_ceil1_5)
col_ceil.objects.link(ob_ceil1_2)
col_ceil.objects.link(ob_ceil1_3)
col_ceil.objects.link(ob_ceil1_4)
col_floor.objects.link(ob_floor1_1)
col_floor.objects.link(ob_floor1_2)
col_floor.objects.link(ob_floor1_3)
col_floor.objects.link(ob_floor1_4)
col_floor.objects.link(ob_floor1_5)
col_floor.objects.link(ob_floor1_6)
col_wall1.objects.link(ob_wall1_1)
col_wall1.objects.link(ob_wall1_2)
col_wall1.objects.link(ob_wall1_3)
col_wall1.objects.link(ob_wall1_4)
col_wall1.objects.link(ob_wall1_5)
col_wall1.objects.link(ob_wall1_6)
col_wall1.objects.link(ob_wall1_7)
col_wall1.objects.link(ob_wall1_8)

# ---- scene / render settings (as saved in the file)
scene.frame_start = 1; scene.frame_end = 250; scene.frame_set(1)
scene.render.engine = 'BLENDER_EEVEE_NEXT'
scene.cycles.sampling_pattern = 'TABULATED_SOBOL'
scene.view_settings.view_transform = 'Filmic'
bpy.context.view_layer.update()

# ---- added for rendering (the .blend has no active camera and no usable light): camera, sun
cam_auto = bpy.data.cameras.new('AutoCamera')
cam_auto.lens = 50.0
cam_auto.sensor_width = 36.0
cam_auto.clip_end = 1000.0
ob_auto_camera = bpy.data.objects.new('AutoCamera', cam_auto)
scene.collection.objects.link(ob_auto_camera)
ob_auto_camera.location = (37.423, -44.9076, 29.9384)
ob_auto_camera.rotation_euler = (1.09748, -7.21219e-08, 0.694738)
scene.camera = ob_auto_camera
light_auto_sun = bpy.data.lights.new('AutoSun', 'SUN')
light_auto_sun.energy = 3.0
light_auto_sun.angle = 0.0523599
ob_auto_sun = bpy.data.objects.new('AutoSun', light_auto_sun)
scene.collection.objects.link(ob_auto_sun)
ob_auto_sun.rotation_euler = (0.872665, 0.174533, 0.523599)
bpy.context.view_layer.update()
